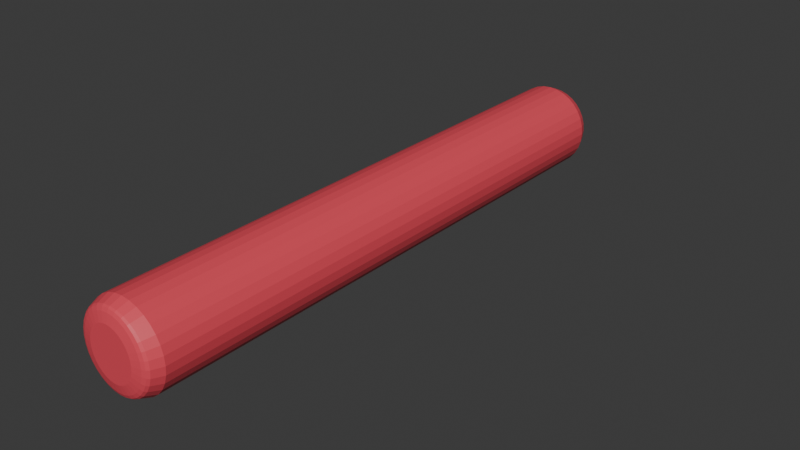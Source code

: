 # Source: HotDog_2.blend  (saved by Blender 4.4.30; exported with 4.5.12 LTS)
import bpy
from mathutils import Matrix  # noqa: F401  (used for matrix-valued properties, if any)

bpy.ops.wm.read_factory_settings(use_empty=True)
scene = bpy.context.scene
scene.name = 'Scene'

# ---- collections
col_collection = bpy.data.collections.new('Collection'); scene.collection.children.link(col_collection)

# ---- materials (node trees are filled in below, after node groups)
mat_material_001 = bpy.data.materials.new('Material.001')

# ---- material node trees
mat_material_001.use_nodes = True; mat_material_001.node_tree.nodes.clear()
_N = mat_material_001.node_tree.nodes; _L = mat_material_001.node_tree.links
n0 = _N.new('ShaderNodeBsdfPrincipled'); n0.name = 'Principled BSDF'; n0.location = (10, 300)
n0.inputs[0].default_value = (0.8006, 0.07042, 0.1028, 1.0)
n1 = _N.new('ShaderNodeOutputMaterial'); n1.name = 'Material Output'; n1.location = (300, 300)
_L.new(n0.outputs[0], n1.inputs[0])
n1.is_active_output = True

# ---- world
world_world = bpy.data.worlds.new('World'); scene.world = world_world
world_world.use_nodes = True; world_world.node_tree.nodes.clear()
_N = world_world.node_tree.nodes; _L = world_world.node_tree.links
n0 = _N.new('ShaderNodeOutputWorld'); n0.name = 'World Output'; n0.location = (300, 300)
n1 = _N.new('ShaderNodeBackground'); n1.name = 'Background'; n1.location = (10, 300)
n1.inputs[0].default_value = (0.05088, 0.05088, 0.05088, 1.0)
_L.new(n1.outputs[0], n0.inputs[0])
n0.is_active_output = True
world_world.color = (0.05088, 0.05088, 0.05088)
world_world.sun_shadow_jitter_overblur = 0.0

# ---- meshes
me_cylinder = bpy.data.meshes.new('Cylinder')
me_cylinder.from_pydata([(0.0, 1.0, -1.0), (0.0, 1.0, 1.0), (0.1951, 0.9808, -1.0), (0.1951, 0.9808, 1.0), (0.3827, 0.9239, -1.0), (0.3827, 0.9239, 1.0), (0.5556, 0.8315, -1.0), (0.5556, 0.8315, 1.0), (0.7071, 0.7071, -1.0), (0.7071, 0.7071, 1.0), (0.8315, 0.5556, -1.0), (0.8315, 0.5556, 1.0), (0.9239, 0.3827, -1.0), (0.9239, 0.3827, 1.0), (0.9808, 0.1951, -1.0), (0.9808, 0.1951, 1.0), (1.0, 0.0, -1.0), (1.0, 0.0, 1.0), (0.9808, -0.1951, -1.0), (0.9808, -0.1951, 1.0), (0.9239, -0.3827, -1.0), (0.9239, -0.3827, 1.0), (0.8315, -0.5556, -1.0), (0.8315, -0.5556, 1.0), (0.7071, -0.7071, -1.0), (0.7071, -0.7071, 1.0), (0.5556, -0.8315, -1.0), (0.5556, -0.8315, 1.0), (0.3827, -0.9239, -1.0), (0.3827, -0.9239, 1.0), (0.1951, -0.9808, -1.0), (0.1951, -0.9808, 1.0), (0.0, -1.0, -1.0), (0.0, -1.0, 1.0), (-0.1951, -0.9808, -1.0), (-0.1951, -0.9808, 1.0), (-0.3827, -0.9239, -1.0), (-0.3827, -0.9239, 1.0), (-0.5556, -0.8315, -1.0), (-0.5556, -0.8315, 1.0), (-0.7071, -0.7071, -1.0), (-0.7071, -0.7071, 1.0), (-0.8315, -0.5556, -1.0), (-0.8315, -0.5556, 1.0), (-0.9239, -0.3827, -1.0), (-0.9239, -0.3827, 1.0), (-0.9808, -0.1951, -1.0), (-0.9808, -0.1951, 1.0), (-1.0, 0.0, -1.0), (-1.0, 0.0, 1.0), (-0.9808, 0.1951, -1.0), (-0.9808, 0.1951, 1.0), (-0.9239, 0.3827, -1.0), (-0.9239, 0.3827, 1.0), (-0.8315, 0.5556, -1.0), (-0.8315, 0.5556, 1.0), (-0.7071, 0.7071, -1.0), (-0.7071, 0.7071, 1.0), (-0.5556, 0.8315, -1.0), (-0.5556, 0.8315, 1.0), (-0.3827, 0.9239, -1.0), (-0.3827, 0.9239, 1.0), (-0.1951, 0.9808, -1.0), (-0.1951, 0.9808, 1.0), (-3.751e-08, 1.0, -2.964), (0.1951, 0.9808, -2.964), (0.3827, 0.9239, -2.964), (0.5556, 0.8315, -2.964), (0.7071, 0.7071, -2.964), (0.8315, 0.5556, -2.964), (0.9239, 0.3827, -2.964), (0.9808, 0.1951, -2.964), (1.0, 0.0, -2.964), (0.9808, -0.1951, -2.964), (0.9239, -0.3827, -2.964), (0.8315, -0.5556, -2.964), (0.7071, -0.7071, -2.964), (0.5556, -0.8315, -2.964), (0.3827, -0.9239, -2.964), (0.1951, -0.9808, -2.964), (-3.751e-08, -1.0, -2.964), (-0.1951, -0.9808, -2.964), (-0.3827, -0.9239, -2.964), (-0.5556, -0.8315, -2.964), (-0.7071, -0.7071, -2.964), (-0.8315, -0.5556, -2.964), (-0.9239, -0.3827, -2.964), (-0.9808, -0.1951, -2.964), (-1.0, 0.0, -2.964), (-0.9808, 0.1951, -2.964), (-0.9239, 0.3827, -2.964), (-0.8315, 0.5556, -2.964), (-0.7071, 0.7071, -2.964), (-0.5556, 0.8315, -2.964), (-0.3827, 0.9239, -2.964), (-0.1951, 0.9808, -2.964), (1.24e-07, 1.0, -4.954), (0.1951, 0.9808, -4.954), (0.3827, 0.9239, -4.954), (0.5556, 0.8315, -4.954), (0.7071, 0.7071, -4.954), (0.8315, 0.5556, -4.954), (0.9239, 0.3827, -4.954), (0.9808, 0.1951, -4.954), (1.0, 0.0, -4.954), (0.9808, -0.1951, -4.954), (0.9239, -0.3827, -4.954), (0.8315, -0.5556, -4.954), (0.7071, -0.7071, -4.954), (0.5556, -0.8315, -4.954), (0.3827, -0.9239, -4.954), (0.1951, -0.9808, -4.954), (1.24e-07, -1.0, -4.954), (-0.1951, -0.9808, -4.954), (-0.3827, -0.9239, -4.954), (-0.5556, -0.8315, -4.954), (-0.7071, -0.7071, -4.954), (-0.8315, -0.5556, -4.954), (-0.9239, -0.3827, -4.954), (-0.9808, -0.1951, -4.954), (-1.0, 0.0, -4.954), (-0.9808, 0.1951, -4.954), (-0.9239, 0.3827, -4.954), (-0.8315, 0.5556, -4.954), (-0.7071, 0.7071, -4.954), (-0.5556, 0.8315, -4.954), (-0.3827, 0.9239, -4.954), (-0.1951, 0.9808, -4.954), (0.1951, 0.9808, 2.935), (3.695e-08, 1.0, 2.935), (0.3827, 0.9239, 2.935), (0.5556, 0.8315, 2.935), (0.7071, 0.7071, 2.935), (0.8315, 0.5556, 2.935), (0.9239, 0.3827, 2.935), (0.9808, 0.1951, 2.935), (1.0, 0.0, 2.935), (0.9808, -0.1951, 2.935), (0.9239, -0.3827, 2.935), (0.8315, -0.5556, 2.935), (0.7071, -0.7071, 2.935), (0.5556, -0.8315, 2.935), (0.3827, -0.9239, 2.935), (0.1951, -0.9808, 2.935), (3.695e-08, -1.0, 2.935), (-0.1951, -0.9808, 2.935), (-0.3827, -0.9239, 2.935), (-0.5556, -0.8315, 2.935), (-0.7071, -0.7071, 2.935), (-0.8315, -0.5556, 2.935), (-0.9239, -0.3827, 2.935), (-0.9808, -0.1951, 2.935), (-1.0, 0.0, 2.935), (-0.9808, 0.1951, 2.935), (-0.9239, 0.3827, 2.935), (-0.8315, 0.5556, 2.935), (-0.7071, 0.7071, 2.935), (-0.5556, 0.8315, 2.935), (-0.3827, 0.9239, 2.935), (-0.1951, 0.9808, 2.935), (0.1951, 0.9808, 4.919), (-5.776e-08, 1.0, 4.919), (0.3827, 0.9239, 4.919), (0.5556, 0.8315, 4.919), (0.7071, 0.7071, 4.919), (0.8315, 0.5556, 4.919), (0.9239, 0.3827, 4.919), (0.9808, 0.1951, 4.919), (1.0, 0.0, 4.919), (0.9808, -0.1951, 4.919), (0.9239, -0.3827, 4.919), (0.8315, -0.5556, 4.919), (0.7071, -0.7071, 4.919), (0.5556, -0.8315, 4.919), (0.3827, -0.9239, 4.919), (0.1951, -0.9808, 4.919), (-5.776e-08, -1.0, 4.919), (-0.1951, -0.9808, 4.919), (-0.3827, -0.9239, 4.919), (-0.5556, -0.8315, 4.919), (-0.7071, -0.7071, 4.919), (-0.8315, -0.5556, 4.919), (-0.9239, -0.3827, 4.919), (-0.9808, -0.1951, 4.919), (-1.0, 0.0, 4.919), (-0.9808, 0.1951, 4.919), (-0.9239, 0.3827, 4.919), (-0.8315, 0.5556, 4.919), (-0.7071, 0.7071, 4.919), (-0.5556, 0.8315, 4.919), (-0.3827, 0.9239, 4.919), (-0.1951, 0.9808, 4.919), (5.515e-07, 0.8982, -6.825), (4.967e-07, 1.0, -6.581), (0.1951, 0.9808, -6.581), (0.1752, 0.8809, -6.825), (0.3827, 0.9239, -6.581), (0.3437, 0.8298, -6.825), (0.5556, 0.8315, -6.581), (0.499, 0.7468, -6.825), (0.7071, 0.7071, -6.581), (0.6351, 0.6351, -6.825), (0.8315, 0.5556, -6.581), (0.7468, 0.499, -6.825), (0.9239, 0.3827, -6.581), (0.8298, 0.3437, -6.825), (0.9808, 0.1951, -6.581), (0.8809, 0.1752, -6.825), (1.0, 0.0, -6.581), (0.8982, 8.247e-10, -6.825), (0.9808, -0.1951, -6.581), (0.8809, -0.1752, -6.825), (0.9239, -0.3827, -6.581), (0.8298, -0.3437, -6.825), (0.8315, -0.5556, -6.581), (0.7468, -0.499, -6.825), (0.7071, -0.7071, -6.581), (0.6351, -0.6351, -6.825), (0.5556, -0.8315, -6.581), (0.499, -0.7468, -6.825), (0.3827, -0.9239, -6.581), (0.3437, -0.8298, -6.825), (0.1951, -0.9808, -6.581), (0.1752, -0.8809, -6.825), (4.967e-07, -1.0, -6.581), (5.532e-07, -0.8982, -6.825), (-0.1951, -0.9808, -6.581), (-0.1752, -0.8809, -6.825), (-0.3827, -0.9239, -6.581), (-0.3437, -0.8298, -6.825), (-0.5556, -0.8315, -6.581), (-0.499, -0.7468, -6.825), (-0.7071, -0.7071, -6.581), (-0.6351, -0.6351, -6.825), (-0.8315, -0.5556, -6.581), (-0.7468, -0.499, -6.825), (-0.9239, -0.3827, -6.581), (-0.8298, -0.3437, -6.825), (-0.9808, -0.1951, -6.581), (-0.8809, -0.1752, -6.825), (-1.0, 0.0, -6.581), (-0.8982, 0.0, -6.825), (-0.9808, 0.1951, -6.581), (-0.8809, 0.1752, -6.825), (-0.9239, 0.3827, -6.581), (-0.8298, 0.3437, -6.825), (-0.8315, 0.5556, -6.581), (-0.7468, 0.499, -6.825), (-0.7071, 0.7071, -6.581), (-0.6351, 0.6351, -6.825), (-0.5556, 0.8315, -6.581), (-0.499, 0.7468, -6.825), (-0.3827, 0.9239, -6.581), (-0.3437, 0.8298, -6.825), (-0.1951, 0.9808, -6.581), (-0.1752, 0.8809, -6.825), (0.1736, 0.8941, 6.845), (0.1951, 0.9808, 6.592), (-2.654e-07, 1.0, 6.592), (-2.957e-07, 0.9114, 6.845), (0.3408, 0.8428, 6.844), (0.3827, 0.9239, 6.592), (0.4954, 0.7593, 6.843), (0.5556, 0.8315, 6.592), (0.6315, 0.6465, 6.841), (0.7071, 0.7071, 6.592), (0.7437, 0.5085, 6.84), (0.8315, 0.5556, 6.592), (0.8274, 0.3506, 6.839), (0.9239, 0.3827, 6.592), (0.8791, 0.1789, 6.838), (0.9808, 0.1951, 6.592), (0.8966, 2.217e-15, 6.838), (1.0, 0.0, 6.592), (0.8791, -0.1789, 6.838), (0.9808, -0.1951, 6.592), (0.8274, -0.3506, 6.839), (0.9239, -0.3827, 6.592), (0.7437, -0.5085, 6.84), (0.8315, -0.5556, 6.592), (0.6315, -0.6465, 6.841), (0.7071, -0.7071, 6.592), (0.4954, -0.7593, 6.843), (0.5556, -0.8315, 6.592), (0.3408, -0.8428, 6.844), (0.3827, -0.9239, 6.592), (0.1736, -0.8941, 6.845), (0.1951, -0.9808, 6.592), (-2.975e-07, -0.9114, 6.845), (-2.654e-07, -1.0, 6.592), (-0.1736, -0.8941, 6.845), (-0.1951, -0.9808, 6.592), (-0.3408, -0.8428, 6.844), (-0.3827, -0.9239, 6.592), (-0.4954, -0.7593, 6.843), (-0.5556, -0.8315, 6.592), (-0.6315, -0.6465, 6.841), (-0.7071, -0.7071, 6.592), (-0.7437, -0.5085, 6.84), (-0.8315, -0.5556, 6.592), (-0.8274, -0.3506, 6.839), (-0.9239, -0.3827, 6.592), (-0.8791, -0.1789, 6.838), (-0.9808, -0.1951, 6.592), (-0.8966, 2.217e-15, 6.838), (-1.0, 0.0, 6.592), (-0.8791, 0.1789, 6.838), (-0.9808, 0.1951, 6.592), (-0.8274, 0.3506, 6.839), (-0.9239, 0.3827, 6.592), (-0.7437, 0.5085, 6.84), (-0.8315, 0.5556, 6.592), (-0.6315, 0.6465, 6.841), (-0.7071, 0.7071, 6.592), (-0.4954, 0.7593, 6.843), (-0.5556, 0.8315, 6.592), (-0.3408, 0.8428, 6.844), (-0.3827, 0.9239, 6.592), (-0.1736, 0.8941, 6.845), (-0.1951, 0.9808, 6.592), (5.631e-07, 0.8449, -6.879), (0.1648, 0.8286, -6.879), (0.3233, 0.7806, -6.879), (0.4694, 0.7025, -6.879), (0.5974, 0.5974, -6.879), (0.7025, 0.4694, -6.879), (0.7806, 0.3233, -6.879), (0.8286, 0.1648, -6.879), (0.8449, 1.257e-09, -6.879), (0.8286, -0.1648, -6.879), (0.7806, -0.3233, -6.879), (0.7025, -0.4694, -6.879), (0.5974, -0.5974, -6.879), (0.4694, -0.7025, -6.879), (0.3233, -0.7806, -6.879), (0.1648, -0.8286, -6.879), (5.656e-07, -0.8449, -6.879), (-0.1648, -0.8286, -6.879), (-0.3233, -0.7806, -6.879), (-0.4694, -0.7025, -6.879), (-0.5974, -0.5974, -6.879), (-0.7025, -0.4694, -6.879), (-0.7805, -0.3233, -6.879), (-0.8286, -0.1648, -6.879), (-0.8449, 0.0, -6.879), (-0.8286, 0.1648, -6.879), (-0.7805, 0.3233, -6.879), (-0.7025, 0.4694, -6.879), (-0.5974, 0.5974, -6.879), (-0.4694, 0.7025, -6.879), (-0.3233, 0.7806, -6.879), (-0.1648, 0.8286, -6.879), (0.1661, 0.8639, 6.883), (-3e-07, 0.881, 6.883), (0.3255, 0.8133, 6.884), (0.4721, 0.7312, 6.885), (0.6, 0.6212, 6.886), (0.7046, 0.4876, 6.887), (0.7821, 0.3356, 6.888), (0.8297, 0.171, 6.888), (0.8457, 3.308e-15, 6.889), (0.8297, -0.171, 6.888), (0.7821, -0.3356, 6.888), (0.7046, -0.4876, 6.887), (0.6, -0.6212, 6.886), (0.4721, -0.7312, 6.885), (0.3255, -0.8133, 6.884), (0.1661, -0.8639, 6.883), (-3.024e-07, -0.881, 6.883), (-0.1661, -0.8639, 6.883), (-0.3255, -0.8133, 6.884), (-0.4721, -0.7312, 6.885), (-0.6, -0.6212, 6.886), (-0.7046, -0.4876, 6.887), (-0.7821, -0.3356, 6.888), (-0.8297, -0.171, 6.888), (-0.8457, 3.308e-15, 6.889), (-0.8297, 0.171, 6.888), (-0.7821, 0.3356, 6.888), (-0.7046, 0.4876, 6.887), (-0.6, 0.6212, 6.886), (-0.4721, 0.7312, 6.885), (-0.3255, 0.8133, 6.884), (-0.1661, 0.8639, 6.883), (2.757e-07, 0.5538, -6.953), (5.701e-07, 0.7662, -6.911), (0.108, 0.5432, -6.953), (0.1495, 0.7515, -6.911), (0.2119, 0.5116, -6.953), (0.2932, 0.7079, -6.911), (0.3077, 0.4605, -6.953), (0.4257, 0.6371, -6.911), (0.3916, 0.3916, -6.953), (0.5418, 0.5418, -6.911), (0.4605, 0.3077, -6.953), (0.6371, 0.4257, -6.911), (0.5116, 0.2119, -6.953), (0.7079, 0.2932, -6.911), (0.5432, 0.108, -6.953), (0.7515, 0.1495, -6.911), (0.5538, 1.863e-09, -6.953), (0.7662, 1.115e-09, -6.911), (0.5432, -0.108, -6.953), (0.7515, -0.1495, -6.911), (0.5116, -0.2119, -6.953), (0.7079, -0.2932, -6.911), (0.4605, -0.3077, -6.953), (0.6371, -0.4257, -6.911), (0.3916, -0.3916, -6.953), (0.5418, -0.5418, -6.911), (0.3077, -0.4605, -6.953), (0.4257, -0.6371, -6.911), (0.2119, -0.5116, -6.953), (0.2932, -0.7079, -6.911), (0.108, -0.5432, -6.953), (0.1495, -0.7515, -6.911), (3.26e-07, -0.5538, -6.953), (5.732e-07, -0.7662, -6.911), (-0.108, -0.5432, -6.953), (-0.1495, -0.7515, -6.911), (-0.2119, -0.5116, -6.953), (-0.2932, -0.7079, -6.911), (-0.3077, -0.4605, -6.953), (-0.4257, -0.6371, -6.911), (-0.3916, -0.3916, -6.953), (-0.5418, -0.5418, -6.911), (-0.4605, -0.3077, -6.953), (-0.6371, -0.4257, -6.911), (-0.5116, -0.2119, -6.953), (-0.7079, -0.2932, -6.911), (-0.5432, -0.108, -6.953), (-0.7515, -0.1495, -6.911), (-0.5538, -9.313e-10, -6.953), (-0.7662, -4.054e-10, -6.911), (-0.5432, 0.108, -6.953), (-0.7515, 0.1495, -6.911), (-0.5116, 0.2119, -6.953), (-0.7079, 0.2932, -6.911), (-0.4605, 0.3077, -6.953), (-0.6371, 0.4257, -6.911), (-0.3916, 0.3916, -6.953), (-0.5418, 0.5418, -6.911), (-0.3077, 0.4605, -6.953), (-0.4257, 0.6371, -6.911), (-0.2119, 0.5116, -6.953), (-0.2932, 0.7079, -6.911), (-0.108, 0.5432, -6.953), (-0.1495, 0.7515, -6.911), (0.1057, 0.5882, 6.964), (0.1501, 0.7929, 6.917), (-3.166e-07, 0.5992, 6.964), (-3.039e-07, 0.8085, 6.917), (0.2079, 0.5553, 6.964), (0.2944, 0.7466, 6.918), (0.303, 0.5015, 6.964), (0.4271, 0.6717, 6.918), (0.3873, 0.4282, 6.964), (0.5432, 0.5709, 6.919), (0.4575, 0.3377, 6.964), (0.6383, 0.4484, 6.92), (0.5101, 0.2333, 6.964), (0.7089, 0.3087, 6.921), (0.5428, 0.1192, 6.964), (0.7523, 0.1574, 6.921), (0.5539, -9.313e-10, 6.964), (0.767, 1.873e-15, 6.921), (0.5428, -0.1192, 6.964), (0.7523, -0.1574, 6.921), (0.5101, -0.2333, 6.964), (0.7089, -0.3087, 6.921), (0.4575, -0.3377, 6.964), (0.6383, -0.4484, 6.92), (0.3873, -0.4282, 6.964), (0.5432, -0.5709, 6.919), (0.303, -0.5015, 6.964), (0.4271, -0.6717, 6.918), (0.2079, -0.5553, 6.964), (0.2944, -0.7466, 6.918), (0.1057, -0.5882, 6.964), (0.1501, -0.7929, 6.917), (-3.148e-07, -0.5992, 6.964), (-3.068e-07, -0.8085, 6.917), (-0.1057, -0.5882, 6.964), (-0.1501, -0.7929, 6.917), (-0.2079, -0.5553, 6.964), (-0.2944, -0.7466, 6.918), (-0.303, -0.5015, 6.964), (-0.4271, -0.6717, 6.918), (-0.3873, -0.4282, 6.964), (-0.5432, -0.5709, 6.919), (-0.4575, -0.3377, 6.964), (-0.6383, -0.4484, 6.92), (-0.5101, -0.2333, 6.964), (-0.7089, -0.3087, 6.921), (-0.5428, -0.1192, 6.964), (-0.7523, -0.1574, 6.921), (-0.5539, 9.313e-10, 6.964), (-0.767, 1.873e-15, 6.921), (-0.5428, 0.1192, 6.964), (-0.7523, 0.1574, 6.921), (-0.5101, 0.2333, 6.964), (-0.7089, 0.3087, 6.921), (-0.4575, 0.3377, 6.964), (-0.6383, 0.4484, 6.92), (-0.3873, 0.4282, 6.964), (-0.5432, 0.5709, 6.919), (-0.303, 0.5015, 6.964), (-0.4271, 0.6717, 6.918), (-0.2079, 0.5553, 6.964), (-0.2944, 0.7466, 6.918), (-0.1057, 0.5882, 6.964), (-0.1501, 0.7929, 6.917)], [], [(0, 1, 3, 2), (2, 3, 5, 4), (4, 5, 7, 6), (6, 7, 9, 8), (8, 9, 11, 10), (10, 11, 13, 12), (12, 13, 15, 14), (14, 15, 17, 16), (16, 17, 19, 18), (18, 19, 21, 20), (20, 21, 23, 22), (22, 23, 25, 24), (24, 25, 27, 26), (26, 27, 29, 28), (28, 29, 31, 30), (30, 31, 33, 32), (32, 33, 35, 34), (34, 35, 37, 36), (36, 37, 39, 38), (38, 39, 41, 40), (40, 41, 43, 42), (42, 43, 45, 44), (44, 45, 47, 46), (46, 47, 49, 48), (48, 49, 51, 50), (50, 51, 53, 52), (52, 53, 55, 54), (54, 55, 57, 56), (56, 57, 59, 58), (58, 59, 61, 60), (1, 63, 159, 129), (60, 61, 63, 62), (62, 63, 1, 0), (18, 20, 74, 73), (90, 91, 123, 122), (36, 38, 83, 82), (54, 56, 92, 91), (10, 12, 70, 69), (28, 30, 79, 78), (46, 48, 88, 87), (2, 4, 66, 65), (20, 22, 75, 74), (38, 40, 84, 83), (56, 58, 93, 92), (12, 14, 71, 70), (30, 32, 80, 79), (48, 50, 89, 88), (4, 6, 67, 66), (22, 24, 76, 75), (40, 42, 85, 84), (58, 60, 94, 93), (14, 16, 72, 71), (32, 34, 81, 80), (50, 52, 90, 89), (6, 8, 68, 67), (24, 26, 77, 76), (42, 44, 86, 85), (60, 62, 95, 94), (16, 18, 73, 72), (34, 36, 82, 81), (52, 54, 91, 90), (8, 10, 69, 68), (26, 28, 78, 77), (44, 46, 87, 86), (0, 2, 65, 64), (62, 0, 64, 95), (203, 205, 326, 325), (77, 78, 110, 109), (64, 65, 97, 96), (91, 92, 124, 123), (78, 79, 111, 110), (65, 66, 98, 97), (92, 93, 125, 124), (79, 80, 112, 111), (66, 67, 99, 98), (93, 94, 126, 125), (80, 81, 113, 112), (67, 68, 100, 99), (94, 95, 127, 126), (81, 82, 114, 113), (68, 69, 101, 100), (95, 64, 96, 127), (82, 83, 115, 114), (69, 70, 102, 101), (83, 84, 116, 115), (70, 71, 103, 102), (84, 85, 117, 116), (71, 72, 104, 103), (85, 86, 118, 117), (72, 73, 105, 104), (86, 87, 119, 118), (73, 74, 106, 105), (87, 88, 120, 119), (74, 75, 107, 106), (88, 89, 121, 120), (75, 76, 108, 107), (89, 90, 122, 121), (76, 77, 109, 108), (96, 97, 194, 193), (259, 318, 383, 353), (231, 233, 340, 339), (205, 207, 327, 326), (262, 260, 354, 355), (233, 235, 341, 340), (207, 209, 328, 327), (199, 201, 324, 323), (235, 237, 342, 341), (209, 211, 329, 328), (237, 239, 343, 342), (211, 213, 330, 329), (239, 241, 344, 343), (213, 215, 331, 330), (241, 243, 345, 344), (215, 217, 332, 331), (243, 245, 346, 345), (217, 219, 333, 332), (245, 247, 347, 346), (219, 221, 334, 333), (247, 249, 348, 347), (221, 223, 335, 334), (249, 251, 349, 348), (223, 225, 336, 335), (251, 253, 350, 349), (225, 227, 337, 336), (255, 192, 320, 351), (253, 255, 351, 350), (227, 229, 338, 337), (201, 203, 325, 324), (256, 259, 353, 352), (229, 231, 339, 338), (137, 136, 168, 169), (21, 19, 137, 138), (39, 37, 146, 147), (57, 55, 155, 156), (13, 11, 133, 134), (31, 29, 142, 143), (49, 47, 151, 152), (5, 3, 128, 130), (23, 21, 138, 139), (41, 39, 147, 148), (59, 57, 156, 157), (15, 13, 134, 135), (33, 31, 143, 144), (51, 49, 152, 153), (7, 5, 130, 131), (25, 23, 139, 140), (43, 41, 148, 149), (61, 59, 157, 158), (17, 15, 135, 136), (35, 33, 144, 145), (53, 51, 153, 154), (9, 7, 131, 132), (27, 25, 140, 141), (45, 43, 149, 150), (63, 61, 158, 159), (19, 17, 136, 137), (37, 35, 145, 146), (55, 53, 154, 155), (11, 9, 132, 133), (29, 27, 141, 142), (47, 45, 150, 151), (3, 1, 129, 128), (286, 284, 366, 367), (151, 150, 182, 183), (138, 137, 169, 170), (152, 151, 183, 184), (139, 138, 170, 171), (153, 152, 184, 185), (140, 139, 171, 172), (154, 153, 185, 186), (141, 140, 172, 173), (155, 154, 186, 187), (142, 141, 173, 174), (128, 129, 161, 160), (156, 155, 187, 188), (143, 142, 174, 175), (130, 128, 160, 162), (157, 156, 188, 189), (144, 143, 175, 176), (131, 130, 162, 163), (158, 157, 189, 190), (145, 144, 176, 177), (132, 131, 163, 164), (159, 158, 190, 191), (146, 145, 177, 178), (133, 132, 164, 165), (129, 159, 191, 161), (147, 146, 178, 179), (134, 133, 165, 166), (148, 147, 179, 180), (135, 134, 166, 167), (149, 148, 180, 181), (136, 135, 167, 168), (150, 149, 181, 182), (160, 161, 258, 257), (314, 312, 380, 381), (288, 286, 367, 368), (316, 314, 381, 382), (290, 288, 368, 369), (260, 256, 352, 354), (318, 316, 382, 383), (292, 290, 369, 370), (264, 262, 355, 356), (294, 292, 370, 371), (268, 266, 357, 358), (296, 294, 371, 372), (270, 268, 358, 359), (298, 296, 372, 373), (272, 270, 359, 360), (266, 264, 356, 357), (300, 298, 373, 374), (274, 272, 360, 361), (302, 300, 374, 375), (276, 274, 361, 362), (304, 302, 375, 376), (278, 276, 362, 363), (306, 304, 376, 377), (280, 278, 363, 364), (308, 306, 377, 378), (282, 280, 364, 365), (310, 308, 378, 379), (284, 282, 365, 366), (312, 310, 379, 380), (127, 96, 193, 254), (97, 98, 196, 194), (98, 99, 198, 196), (99, 100, 200, 198), (100, 101, 202, 200), (101, 102, 204, 202), (102, 103, 206, 204), (103, 104, 208, 206), (104, 105, 210, 208), (105, 106, 212, 210), (106, 107, 214, 212), (107, 108, 216, 214), (108, 109, 218, 216), (109, 110, 220, 218), (110, 111, 222, 220), (111, 112, 224, 222), (112, 113, 226, 224), (113, 114, 228, 226), (114, 115, 230, 228), (115, 116, 232, 230), (116, 117, 234, 232), (117, 118, 236, 234), (118, 119, 238, 236), (119, 120, 240, 238), (120, 121, 242, 240), (121, 122, 244, 242), (122, 123, 246, 244), (123, 124, 248, 246), (124, 125, 250, 248), (125, 126, 252, 250), (126, 127, 254, 252), (389, 387, 321, 322), (162, 160, 257, 261), (511, 451, 353, 383), (163, 162, 261, 263), (164, 163, 263, 265), (165, 164, 265, 267), (166, 165, 267, 269), (167, 166, 269, 271), (168, 167, 271, 273), (169, 168, 273, 275), (170, 169, 275, 277), (171, 170, 277, 279), (172, 171, 279, 281), (173, 172, 281, 283), (174, 173, 283, 285), (175, 174, 285, 287), (176, 175, 287, 289), (177, 176, 289, 291), (178, 177, 291, 293), (179, 178, 293, 295), (180, 179, 295, 297), (181, 180, 297, 299), (182, 181, 299, 301), (183, 182, 301, 303), (184, 183, 303, 305), (185, 184, 305, 307), (186, 185, 307, 309), (187, 186, 309, 311), (188, 187, 311, 313), (189, 188, 313, 315), (190, 189, 315, 317), (191, 190, 317, 319), (161, 191, 319, 258), (197, 199, 323, 322), (193, 194, 195, 192), (194, 196, 197, 195), (196, 198, 199, 197), (198, 200, 201, 199), (200, 202, 203, 201), (202, 204, 205, 203), (204, 206, 207, 205), (206, 208, 209, 207), (208, 210, 211, 209), (210, 212, 213, 211), (212, 214, 215, 213), (214, 216, 217, 215), (216, 218, 219, 217), (218, 220, 221, 219), (220, 222, 223, 221), (222, 224, 225, 223), (224, 226, 227, 225), (226, 228, 229, 227), (228, 230, 231, 229), (230, 232, 233, 231), (232, 234, 235, 233), (234, 236, 237, 235), (236, 238, 239, 237), (238, 240, 241, 239), (240, 242, 243, 241), (242, 244, 245, 243), (244, 246, 247, 245), (246, 248, 249, 247), (248, 250, 251, 249), (250, 252, 253, 251), (252, 254, 255, 253), (254, 193, 192, 255), (257, 258, 259, 256), (261, 257, 256, 260), (263, 261, 260, 262), (265, 263, 262, 264), (267, 265, 264, 266), (269, 267, 266, 268), (271, 269, 268, 270), (273, 271, 270, 272), (275, 273, 272, 274), (277, 275, 274, 276), (279, 277, 276, 278), (281, 279, 278, 280), (283, 281, 280, 282), (285, 283, 282, 284), (287, 285, 284, 286), (289, 287, 286, 288), (291, 289, 288, 290), (293, 291, 290, 292), (295, 293, 292, 294), (297, 295, 294, 296), (299, 297, 296, 298), (301, 299, 298, 300), (303, 301, 300, 302), (305, 303, 302, 304), (307, 305, 304, 306), (309, 307, 306, 308), (311, 309, 308, 310), (313, 311, 310, 312), (315, 313, 312, 314), (317, 315, 314, 316), (319, 317, 316, 318), (258, 319, 318, 259), (195, 197, 322, 321), (385, 447, 351, 320), (391, 389, 322, 323), (393, 391, 323, 324), (395, 393, 324, 325), (397, 395, 325, 326), (399, 397, 326, 327), (401, 399, 327, 328), (403, 401, 328, 329), (405, 403, 329, 330), (407, 405, 330, 331), (409, 407, 331, 332), (411, 409, 332, 333), (413, 411, 333, 334), (415, 413, 334, 335), (417, 415, 335, 336), (419, 417, 336, 337), (421, 419, 337, 338), (423, 421, 338, 339), (425, 423, 339, 340), (427, 425, 340, 341), (429, 427, 341, 342), (431, 429, 342, 343), (433, 431, 343, 344), (435, 433, 344, 345), (437, 435, 345, 346), (439, 437, 346, 347), (441, 439, 347, 348), (443, 441, 348, 349), (445, 443, 349, 350), (447, 445, 350, 351), (451, 449, 352, 353), (384, 386, 388, 390, 392, 394, 396, 398, 400, 402, 404, 406, 408, 410, 412, 414, 416, 418, 420, 422, 424, 426, 428, 430, 432, 434, 436, 438, 440, 442, 444, 446), (449, 453, 354, 352), (448, 450, 510, 508, 506, 504, 502, 500, 498, 496, 494, 492, 490, 488, 486, 484, 482, 480, 478, 476, 474, 472, 470, 468, 466, 464, 462, 460, 458, 456, 454, 452), (455, 457, 356, 355), (457, 459, 357, 356), (459, 461, 358, 357), (461, 463, 359, 358), (463, 465, 360, 359), (465, 467, 361, 360), (467, 469, 362, 361), (469, 471, 363, 362), (471, 473, 364, 363), (473, 475, 365, 364), (475, 477, 366, 365), (477, 479, 367, 366), (479, 481, 368, 367), (481, 483, 369, 368), (483, 485, 370, 369), (485, 487, 371, 370), (487, 489, 372, 371), (489, 491, 373, 372), (491, 493, 374, 373), (493, 495, 375, 374), (495, 497, 376, 375), (497, 499, 377, 376), (499, 501, 378, 377), (501, 503, 379, 378), (503, 505, 380, 379), (505, 507, 381, 380), (507, 509, 382, 381), (509, 511, 383, 382), (453, 455, 355, 354), (192, 195, 321, 320), (386, 384, 385, 387), (388, 386, 387, 389), (390, 388, 389, 391), (392, 390, 391, 393), (394, 392, 393, 395), (396, 394, 395, 397), (398, 396, 397, 399), (400, 398, 399, 401), (402, 400, 401, 403), (404, 402, 403, 405), (406, 404, 405, 407), (408, 406, 407, 409), (410, 408, 409, 411), (412, 410, 411, 413), (414, 412, 413, 415), (416, 414, 415, 417), (418, 416, 417, 419), (420, 418, 419, 421), (422, 420, 421, 423), (424, 422, 423, 425), (426, 424, 425, 427), (428, 426, 427, 429), (430, 428, 429, 431), (432, 430, 431, 433), (434, 432, 433, 435), (436, 434, 435, 437), (438, 436, 437, 439), (440, 438, 439, 441), (442, 440, 441, 443), (444, 442, 443, 445), (446, 444, 445, 447), (384, 446, 447, 385), (450, 448, 449, 451), (448, 452, 453, 449), (452, 454, 455, 453), (454, 456, 457, 455), (456, 458, 459, 457), (458, 460, 461, 459), (460, 462, 463, 461), (462, 464, 465, 463), (464, 466, 467, 465), (466, 468, 469, 467), (468, 470, 471, 469), (470, 472, 473, 471), (472, 474, 475, 473), (474, 476, 477, 475), (476, 478, 479, 477), (478, 480, 481, 479), (480, 482, 483, 481), (482, 484, 485, 483), (484, 486, 487, 485), (486, 488, 489, 487), (488, 490, 491, 489), (490, 492, 493, 491), (492, 494, 495, 493), (494, 496, 497, 495), (496, 498, 499, 497), (498, 500, 501, 499), (500, 502, 503, 501), (502, 504, 505, 503), (504, 506, 507, 505), (506, 508, 509, 507), (508, 510, 511, 509), (510, 450, 451, 511), (387, 385, 320, 321)])
_uv = me_cylinder.uv_layers.new(name='UVMap')
_uv.uv.foreach_set('vector', [1.0, 0.5, 1.0, 1.0, 0.9688, 1.0, 0.9688, 0.5, 0.9688, 0.5, 0.9688, 1.0, 0.9375, 1.0, 0.9375, 0.5, 0.9375, 0.5, 0.9375, 1.0, 0.9062, 1.0, 0.9062, 0.5, 0.9062, 0.5, 0.9062, 1.0, 0.875, 1.0, 0.875, 0.5, 0.875, 0.5, 0.875, 1.0, 0.8438, 1.0, 0.8438, 0.5, 0.8438, 0.5, 0.8438, 1.0, 0.8125, 1.0, 0.8125, 0.5, 0.8125, 0.5, 0.8125, 1.0, 0.7812, 1.0, 0.7812, 0.5, 0.7812, 0.5, 0.7812, 1.0, 0.75, 1.0, 0.75, 0.5, 0.75, 0.5, 0.75, 1.0, 0.7188, 1.0, 0.7188, 0.5, 0.7188, 0.5, 0.7188, 1.0, 0.6875, 1.0, 0.6875, 0.5, 0.6875, 0.5, 0.6875, 1.0, 0.6562, 1.0, 0.6562, 0.5, 0.6562, 0.5, 0.6562, 1.0, 0.625, 1.0, 0.625, 0.5, 0.625, 0.5, 0.625, 1.0, 0.5938, 1.0, 0.5938, 0.5, 0.5938, 0.5, 0.5938, 1.0, 0.5625, 1.0, 0.5625, 0.5, 0.5625, 0.5, 0.5625, 1.0, 0.5312, 1.0, 0.5312, 0.5, 0.5312, 0.5, 0.5312, 1.0, 0.5, 1.0, 0.5, 0.5, 0.5, 0.5, 0.5, 1.0, 0.4688, 1.0, 0.4688, 0.5, 0.4688, 0.5, 0.4688, 1.0, 0.4375, 1.0, 0.4375, 0.5, 0.4375, 0.5, 0.4375, 1.0, 0.4062, 1.0, 0.4062, 0.5, 0.4062, 0.5, 0.4062, 1.0, 0.375, 1.0, 0.375, 0.5, 0.375, 0.5, 0.375, 1.0, 0.3438, 1.0, 0.3438, 0.5, 0.3438, 0.5, 0.3438, 1.0, 0.3125, 1.0, 0.3125, 0.5, 0.3125, 0.5, 0.3125, 1.0, 0.2812, 1.0, 0.2812, 0.5, 0.2812, 0.5, 0.2812, 1.0, 0.25, 1.0, 0.25, 0.5, 0.25, 0.5, 0.25, 1.0, 0.2188, 1.0, 0.2188, 0.5, 0.2188, 0.5, 0.2188, 1.0, 0.1875, 1.0, 0.1875, 0.5, 0.1875, 0.5, 0.1875, 1.0, 0.1562, 1.0, 0.1562, 0.5, 0.1562, 0.5, 0.1562, 1.0, 0.125, 1.0, 0.125, 0.5, 0.125, 0.5, 0.125, 1.0, 0.09375, 1.0, 0.09375, 0.5, 0.09375, 0.5, 0.09375, 1.0, 0.0625, 1.0, 0.0625, 0.5, 0.0, 1.0, 0.03125, 1.0, 0.03125, 1.0, 0.0, 1.0, 0.0625, 0.5, 0.0625, 1.0, 0.03125, 1.0, 0.03125, 0.5, 0.03125, 0.5, 0.03125, 1.0, 0.0, 1.0, 0.0, 0.5, 0.7188, 0.5, 0.6875, 0.5, 0.6875, 0.5, 0.7188, 0.5, 0.1875, 0.5, 0.1562, 0.5, 0.1562, 0.5, 0.1875, 0.5, 0.4375, 0.5, 0.4062, 0.5, 0.4062, 0.5, 0.4375, 0.5, 0.1562, 0.5, 0.125, 0.5, 0.125, 0.5, 0.1562, 0.5, 0.8438, 0.5, 0.8125, 0.5, 0.8125, 0.5, 0.8438, 0.5, 0.5625, 0.5, 0.5312, 0.5, 0.5312, 0.5, 0.5625, 0.5, 0.2812, 0.5, 0.25, 0.5, 0.25, 0.5, 0.2812, 0.5, 0.9688, 0.5, 0.9375, 0.5, 0.9375, 0.5, 0.9688, 0.5, 0.6875, 0.5, 0.6562, 0.5, 0.6562, 0.5, 0.6875, 0.5, 0.4062, 0.5, 0.375, 0.5, 0.375, 0.5, 0.4062, 0.5, 0.125, 0.5, 0.09375, 0.5, 0.09375, 0.5, 0.125, 0.5, 0.8125, 0.5, 0.7812, 0.5, 0.7812, 0.5, 0.8125, 0.5, 0.5312, 0.5, 0.5, 0.5, 0.5, 0.5, 0.5312, 0.5, 0.25, 0.5, 0.2188, 0.5, 0.2188, 0.5, 0.25, 0.5, 0.9375, 0.5, 0.9062, 0.5, 0.9062, 0.5, 0.9375, 0.5, 0.6562, 0.5, 0.625, 0.5, 0.625, 0.5, 0.6562, 0.5, 0.375, 0.5, 0.3438, 0.5, 0.3438, 0.5, 0.375, 0.5, 0.09375, 0.5, 0.0625, 0.5, 0.0625, 0.5, 0.09375, 0.5, 0.7812, 0.5, 0.75, 0.5, 0.75, 0.5, 0.7812, 0.5, 0.5, 0.5, 0.4688, 0.5, 0.4688, 0.5, 0.5, 0.5, 0.2188, 0.5, 0.1875, 0.5, 0.1875, 0.5, 0.2188, 0.5, 0.9062, 0.5, 0.875, 0.5, 0.875, 0.5, 0.9062, 0.5, 0.625, 0.5, 0.5938, 0.5, 0.5938, 0.5, 0.625, 0.5, 0.3438, 0.5, 0.3125, 0.5, 0.3125, 0.5, 0.3438, 0.5, 0.0625, 0.5, 0.03125, 0.5, 0.03125, 0.5, 0.0625, 0.5, 0.75, 0.5, 0.7188, 0.5, 0.7188, 0.5, 0.75, 0.5, 0.4688, 0.5, 0.4375, 0.5, 0.4375, 0.5, 0.4688, 0.5, 0.1875, 0.5, 0.1562, 0.5, 0.1562, 0.5, 0.1875, 0.5, 0.875, 0.5, 0.8438, 0.5, 0.8438, 0.5, 0.875, 0.5, 0.5938, 0.5, 0.5625, 0.5, 0.5625, 0.5, 0.5938, 0.5, 0.3125, 0.5, 0.2812, 0.5, 0.2812, 0.5, 0.3125, 0.5, 1.0, 0.5, 0.9688, 0.5, 0.9688, 0.5, 1.0, 0.5, 0.03125, 0.5, 0.0, 0.5, 0.0, 0.5, 0.03125, 0.5, 0.8422, 0.5, 0.8141, 0.5, 0.8149, 0.5, 0.8413, 0.5, 0.5938, 0.5, 0.5625, 0.5, 0.5625, 0.5, 0.5938, 0.5, 1.0, 0.5, 0.9688, 0.5, 0.9688, 0.5, 1.0, 0.5, 0.1562, 0.5, 0.125, 0.5, 0.125, 0.5, 0.1562, 0.5, 0.5625, 0.5, 0.5312, 0.5, 0.5312, 0.5, 0.5625, 0.5, 0.9688, 0.5, 0.9375, 0.5, 0.9375, 0.5, 0.9688, 0.5, 0.125, 0.5, 0.09375, 0.5, 0.09375, 0.5, 0.125, 0.5, 0.5312, 0.5, 0.5, 0.5, 0.5, 0.5, 0.5312, 0.5, 0.9375, 0.5, 0.9062, 0.5, 0.9062, 0.5, 0.9375, 0.5, 0.09375, 0.5, 0.0625, 0.5, 0.0625, 0.5, 0.09375, 0.5, 0.5, 0.5, 0.4688, 0.5, 0.4688, 0.5, 0.5, 0.5, 0.9062, 0.5, 0.875, 0.5, 0.875, 0.5, 0.9062, 0.5, 0.0625, 0.5, 0.03125, 0.5, 0.03125, 0.5, 0.0625, 0.5, 0.4688, 0.5, 0.4375, 0.5, 0.4375, 0.5, 0.4688, 0.5, 0.875, 0.5, 0.8438, 0.5, 0.8438, 0.5, 0.875, 0.5, 0.03125, 0.5, 0.0, 0.5, 0.0, 0.5, 0.03125, 0.5, 0.4375, 0.5, 0.4062, 0.5, 0.4062, 0.5, 0.4375, 0.5, 0.8438, 0.5, 0.8125, 0.5, 0.8125, 0.5, 0.8438, 0.5, 0.4062, 0.5, 0.375, 0.5, 0.375, 0.5, 0.4062, 0.5, 0.8125, 0.5, 0.7812, 0.5, 0.7812, 0.5, 0.8125, 0.5, 0.375, 0.5, 0.3438, 0.5, 0.3438, 0.5, 0.375, 0.5, 0.7812, 0.5, 0.75, 0.5, 0.75, 0.5, 0.7812, 0.5, 0.3438, 0.5, 0.3125, 0.5, 0.3125, 0.5, 0.3438, 0.5, 0.75, 0.5, 0.7188, 0.5, 0.7188, 0.5, 0.75, 0.5, 0.3125, 0.5, 0.2812, 0.5, 0.2812, 0.5, 0.3125, 0.5, 0.7188, 0.5, 0.6875, 0.5, 0.6875, 0.5, 0.7188, 0.5, 0.2812, 0.5, 0.25, 0.5, 0.25, 0.5, 0.2812, 0.5, 0.6875, 0.5, 0.6562, 0.5, 0.6562, 0.5, 0.6875, 0.5, 0.25, 0.5, 0.2188, 0.5, 0.2188, 0.5, 0.25, 0.5, 0.6562, 0.5, 0.625, 0.5, 0.625, 0.5, 0.6562, 0.5, 0.2188, 0.5, 0.1875, 0.5, 0.1875, 0.5, 0.2188, 0.5, 0.625, 0.5, 0.5938, 0.5, 0.5938, 0.5, 0.625, 0.5, 1.0, 0.5, 0.9688, 0.5, 0.9688, 0.5, 1.0, 0.5, 0.25, 0.4635, 0.2083, 0.4594, 0.2101, 0.4504, 0.25, 0.4544, 0.4047, 0.5, 0.3766, 0.5, 0.3774, 0.5, 0.4038, 0.5, 0.8109, 0.5, 0.7828, 0.5, 0.7837, 0.5, 0.8101, 0.5, 0.3689, 0.4279, 0.3318, 0.4475, 0.3281, 0.4386, 0.3633, 0.4196, 0.3734, 0.5, 0.3453, 0.5, 0.3462, 0.5, 0.3726, 0.5, 0.7797, 0.5, 0.7516, 0.5, 0.7524, 0.5, 0.7788, 0.5, 0.9047, 0.5, 0.8766, 0.5, 0.8774, 0.5, 0.9038, 0.5, 0.3422, 0.5, 0.3141, 0.5, 0.3149, 0.5, 0.3413, 0.5, 0.7484, 0.5, 0.7203, 0.5, 0.7212, 0.5, 0.7476, 0.5, 0.3109, 0.5, 0.2828, 0.5, 0.2837, 0.5, 0.3101, 0.5, 0.7172, 0.5, 0.6891, 0.5, 0.6899, 0.5, 0.7163, 0.5, 0.2797, 0.5, 0.2516, 0.5, 0.2524, 0.5, 0.2788, 0.5, 0.6859, 0.5, 0.6578, 0.5, 0.6587, 0.5, 0.6851, 0.5, 0.2484, 0.5, 0.2203, 0.5, 0.2212, 0.5, 0.2476, 0.5, 0.6547, 0.5, 0.6266, 0.5, 0.6274, 0.5, 0.6538, 0.5, 0.2172, 0.5, 0.1891, 0.5, 0.1899, 0.5, 0.2163, 0.5, 0.6234, 0.5, 0.5953, 0.5, 0.5962, 0.5, 0.6226, 0.5, 0.1859, 0.5, 0.1578, 0.5, 0.1587, 0.5, 0.1851, 0.5, 0.5922, 0.5, 0.5641, 0.5, 0.5649, 0.5, 0.5913, 0.5, 0.1547, 0.5, 0.1266, 0.5, 0.1274, 0.5, 0.1538, 0.5, 0.5609, 0.5, 0.5328, 0.5, 0.5337, 0.5, 0.5601, 0.5, 0.1234, 0.5, 0.09534, 0.5, 0.09617, 0.5, 0.1226, 0.5, 0.5297, 0.5, 0.5016, 0.5, 0.5024, 0.5, 0.5288, 0.5, 0.09216, 0.5, 0.06409, 0.5, 0.06492, 0.5, 0.09133, 0.5, 0.4984, 0.5, 0.4703, 0.5, 0.4712, 0.5, 0.4976, 0.5, 0.02966, 0.5, 0.001591, 0.5, 0.002424, 0.5, 0.02883, 0.5, 0.06091, 0.5, 0.03284, 0.5, 0.03367, 0.5, 0.06008, 0.5, 0.4672, 0.5, 0.4391, 0.5, 0.4399, 0.5, 0.4663, 0.5, 0.8734, 0.5, 0.8453, 0.5, 0.8462, 0.5, 0.8726, 0.5, 0.2917, 0.4594, 0.25, 0.4635, 0.25, 0.4544, 0.2899, 0.4504, 0.4359, 0.5, 0.4078, 0.5, 0.4087, 0.5, 0.4351, 0.5, 0.7188, 1.0, 0.75, 1.0, 0.75, 1.0, 0.7188, 1.0, 0.6875, 1.0, 0.7188, 1.0, 0.7188, 1.0, 0.6875, 1.0, 0.4062, 1.0, 0.4375, 1.0, 0.4375, 1.0, 0.4062, 1.0, 0.125, 1.0, 0.1562, 1.0, 0.1562, 1.0, 0.125, 1.0, 0.8125, 1.0, 0.8438, 1.0, 0.8438, 1.0, 0.8125, 1.0, 0.5312, 1.0, 0.5625, 1.0, 0.5625, 1.0, 0.5312, 1.0, 0.25, 1.0, 0.2812, 1.0, 0.2812, 1.0, 0.25, 1.0, 0.9375, 1.0, 0.9688, 1.0, 0.9688, 1.0, 0.9375, 1.0, 0.6562, 1.0, 0.6875, 1.0, 0.6875, 1.0, 0.6562, 1.0, 0.375, 1.0, 0.4062, 1.0, 0.4062, 1.0, 0.375, 1.0, 0.09375, 1.0, 0.125, 1.0, 0.125, 1.0, 0.09375, 1.0, 0.7812, 1.0, 0.8125, 1.0, 0.8125, 1.0, 0.7812, 1.0, 0.5, 1.0, 0.5312, 1.0, 0.5312, 1.0, 0.5, 1.0, 0.2188, 1.0, 0.25, 1.0, 0.25, 1.0, 0.2188, 1.0, 0.9062, 1.0, 0.9375, 1.0, 0.9375, 1.0, 0.9062, 1.0, 0.625, 1.0, 0.6562, 1.0, 0.6562, 1.0, 0.625, 1.0, 0.3438, 1.0, 0.375, 1.0, 0.375, 1.0, 0.3438, 1.0, 0.0625, 1.0, 0.09375, 1.0, 0.09375, 1.0, 0.0625, 1.0, 0.75, 1.0, 0.7812, 1.0, 0.7812, 1.0, 0.75, 1.0, 0.4688, 1.0, 0.5, 1.0, 0.5, 1.0, 0.4688, 1.0, 0.1875, 1.0, 0.2188, 1.0, 0.2188, 1.0, 0.1875, 1.0, 0.875, 1.0, 0.9062, 1.0, 0.9062, 1.0, 0.875, 1.0, 0.5938, 1.0, 0.625, 1.0, 0.625, 1.0, 0.5938, 1.0, 0.3125, 1.0, 0.3438, 1.0, 0.3438, 1.0, 0.3125, 1.0, 0.03125, 1.0, 0.0625, 1.0, 0.0625, 1.0, 0.03125, 1.0, 0.7188, 1.0, 0.75, 1.0, 0.75, 1.0, 0.7188, 1.0, 0.4375, 1.0, 0.4688, 1.0, 0.4688, 1.0, 0.4375, 1.0, 0.1562, 1.0, 0.1875, 1.0, 0.1875, 1.0, 0.1562, 1.0, 0.8438, 1.0, 0.875, 1.0, 0.875, 1.0, 0.8438, 1.0, 0.5625, 1.0, 0.5938, 1.0, 0.5938, 1.0, 0.5625, 1.0, 0.2812, 1.0, 0.3125, 1.0, 0.3125, 1.0, 0.2812, 1.0, 0.9688, 1.0, 1.0, 1.0, 1.0, 1.0, 0.9688, 1.0, 0.2917, 0.04056, 0.3318, 0.05254, 0.3281, 0.06137, 0.2899, 0.0496, 0.2812, 1.0, 0.3125, 1.0, 0.3125, 1.0, 0.2812, 1.0, 0.6875, 1.0, 0.7188, 1.0, 0.7188, 1.0, 0.6875, 1.0, 0.25, 1.0, 0.2812, 1.0, 0.2812, 1.0, 0.25, 1.0, 0.6562, 1.0, 0.6875, 1.0, 0.6875, 1.0, 0.6562, 1.0, 0.2188, 1.0, 0.25, 1.0, 0.25, 1.0, 0.2188, 1.0, 0.625, 1.0, 0.6562, 1.0, 0.6562, 1.0, 0.625, 1.0, 0.1875, 1.0, 0.2188, 1.0, 0.2188, 1.0, 0.1875, 1.0, 0.5938, 1.0, 0.625, 1.0, 0.625, 1.0, 0.5938, 1.0, 0.1562, 1.0, 0.1875, 1.0, 0.1875, 1.0, 0.1562, 1.0, 0.5625, 1.0, 0.5938, 1.0, 0.5938, 1.0, 0.5625, 1.0, 0.9688, 1.0, 1.0, 1.0, 1.0, 1.0, 0.9688, 1.0, 0.125, 1.0, 0.1562, 1.0, 0.1562, 1.0, 0.125, 1.0, 0.5312, 1.0, 0.5625, 1.0, 0.5625, 1.0, 0.5312, 1.0, 0.9375, 1.0, 0.9688, 1.0, 0.9688, 1.0, 0.9375, 1.0, 0.09375, 1.0, 0.125, 1.0, 0.125, 1.0, 0.09375, 1.0, 0.5, 1.0, 0.5312, 1.0, 0.5312, 1.0, 0.5, 1.0, 0.9062, 1.0, 0.9375, 1.0, 0.9375, 1.0, 0.9062, 1.0, 0.0625, 1.0, 0.09375, 1.0, 0.09375, 1.0, 0.0625, 1.0, 0.4688, 1.0, 0.5, 1.0, 0.5, 1.0, 0.4688, 1.0, 0.875, 1.0, 0.9062, 1.0, 0.9062, 1.0, 0.875, 1.0, 0.03125, 1.0, 0.0625, 1.0, 0.0625, 1.0, 0.03125, 1.0, 0.4375, 1.0, 0.4688, 1.0, 0.4688, 1.0, 0.4375, 1.0, 0.8438, 1.0, 0.875, 1.0, 0.875, 1.0, 0.8438, 1.0, 0.0, 1.0, 0.03125, 1.0, 0.03125, 1.0, 0.0, 1.0, 0.4062, 1.0, 0.4375, 1.0, 0.4375, 1.0, 0.4062, 1.0, 0.8125, 1.0, 0.8438, 1.0, 0.8438, 1.0, 0.8125, 1.0, 0.375, 1.0, 0.4062, 1.0, 0.4062, 1.0, 0.375, 1.0, 0.7812, 1.0, 0.8125, 1.0, 0.8125, 1.0, 0.7812, 1.0, 0.3438, 1.0, 0.375, 1.0, 0.375, 1.0, 0.3438, 1.0, 0.75, 1.0, 0.7812, 1.0, 0.7812, 1.0, 0.75, 1.0, 0.3125, 1.0, 0.3438, 1.0, 0.3438, 1.0, 0.3125, 1.0, 0.9688, 1.0, 1.0, 1.0, 1.0, 1.0, 0.9688, 1.0, 0.1311, 0.4279, 0.09844, 0.4016, 0.106, 0.394, 0.1367, 0.4196, 0.25, 0.03653, 0.2917, 0.04056, 0.2899, 0.0496, 0.25, 0.04562, 0.1682, 0.4475, 0.1311, 0.4279, 0.1367, 0.4196, 0.1719, 0.4386, 0.2083, 0.04056, 0.25, 0.03653, 0.25, 0.04562, 0.2101, 0.0496, 0.3318, 0.4475, 0.2917, 0.4594, 0.2899, 0.4504, 0.3281, 0.4386, 0.2083, 0.4594, 0.1682, 0.4475, 0.1719, 0.4386, 0.2101, 0.4504, 0.1682, 0.05254, 0.2083, 0.04056, 0.2101, 0.0496, 0.1719, 0.06137, 0.4016, 0.4016, 0.3689, 0.4279, 0.3633, 0.4196, 0.394, 0.394, 0.1311, 0.07206, 0.1682, 0.05254, 0.1719, 0.06137, 0.1367, 0.08044, 0.4486, 0.3323, 0.4285, 0.3693, 0.4191, 0.363, 0.4377, 0.3277, 0.09844, 0.09844, 0.1311, 0.07206, 0.1367, 0.08044, 0.106, 0.106, 0.461, 0.292, 0.4486, 0.3323, 0.4377, 0.3277, 0.4491, 0.2896, 0.07152, 0.1307, 0.09844, 0.09844, 0.106, 0.106, 0.08089, 0.137, 0.4652, 0.25, 0.461, 0.292, 0.4491, 0.2896, 0.453, 0.25, 0.4285, 0.3693, 0.4016, 0.4016, 0.394, 0.394, 0.4191, 0.363, 0.05143, 0.1677, 0.07152, 0.1307, 0.08089, 0.137, 0.0623, 0.1723, 0.461, 0.208, 0.4652, 0.25, 0.453, 0.25, 0.4491, 0.2104, 0.03902, 0.208, 0.05143, 0.1677, 0.0623, 0.1723, 0.05088, 0.2104, 0.4486, 0.1677, 0.461, 0.208, 0.4491, 0.2104, 0.4377, 0.1723, 0.03482, 0.25, 0.03902, 0.208, 0.05088, 0.2104, 0.04703, 0.25, 0.4285, 0.1307, 0.4486, 0.1677, 0.4377, 0.1723, 0.4191, 0.137, 0.03902, 0.292, 0.03482, 0.25, 0.04703, 0.25, 0.05088, 0.2896, 0.4016, 0.09844, 0.4285, 0.1307, 0.4191, 0.137, 0.394, 0.106, 0.05143, 0.3323, 0.03902, 0.292, 0.05088, 0.2896, 0.0623, 0.3277, 0.3689, 0.07206, 0.4016, 0.09844, 0.394, 0.106, 0.3633, 0.08044, 0.07152, 0.3693, 0.05143, 0.3323, 0.0623, 0.3277, 0.08089, 0.363, 0.3318, 0.05254, 0.3689, 0.07206, 0.3633, 0.08044, 0.3281, 0.06137, 0.09844, 0.4016, 0.07152, 0.3693, 0.08089, 0.363, 0.106, 0.394, 0.03125, 0.5, 0.0, 0.5, 0.0, 0.5, 0.03125, 0.5, 0.9688, 0.5, 0.9375, 0.5, 0.9375, 0.5, 0.9688, 0.5, 0.9375, 0.5, 0.9062, 0.5, 0.9062, 0.5, 0.9375, 0.5, 0.9062, 0.5, 0.875, 0.5, 0.875, 0.5, 0.9062, 0.5, 0.875, 0.5, 0.8438, 0.5, 0.8438, 0.5, 0.875, 0.5, 0.8438, 0.5, 0.8125, 0.5, 0.8125, 0.5, 0.8438, 0.5, 0.8125, 0.5, 0.7812, 0.5, 0.7812, 0.5, 0.8125, 0.5, 0.7812, 0.5, 0.75, 0.5, 0.75, 0.5, 0.7812, 0.5, 0.75, 0.5, 0.7188, 0.5, 0.7188, 0.5, 0.75, 0.5, 0.7188, 0.5, 0.6875, 0.5, 0.6875, 0.5, 0.7187, 0.5, 0.6875, 0.5, 0.6562, 0.5, 0.6562, 0.5, 0.6875, 0.5, 0.6562, 0.5, 0.625, 0.5, 0.625, 0.5, 0.6562, 0.5, 0.625, 0.5, 0.5938, 0.5, 0.5938, 0.5, 0.625, 0.5, 0.5938, 0.5, 0.5625, 0.5, 0.5625, 0.5, 0.5938, 0.5, 0.5625, 0.5, 0.5312, 0.5, 0.5312, 0.5, 0.5625, 0.5, 0.5312, 0.5, 0.5, 0.5, 0.5, 0.5, 0.5312, 0.5, 0.5, 0.5, 0.4688, 0.5, 0.4688, 0.5, 0.5, 0.5, 0.4688, 0.5, 0.4375, 0.5, 0.4375, 0.5, 0.4688, 0.5, 0.4375, 0.5, 0.4062, 0.5, 0.4062, 0.5, 0.4375, 0.5, 0.4062, 0.5, 0.375, 0.5, 0.375, 0.5, 0.4062, 0.5, 0.375, 0.5, 0.3438, 0.5, 0.3438, 0.5, 0.375, 0.5, 0.3438, 0.5, 0.3125, 0.5, 0.3125, 0.5, 0.3438, 0.5, 0.3125, 0.5, 0.2812, 0.5, 0.2812, 0.5, 0.3125, 0.5, 0.2812, 0.5, 0.25, 0.5, 0.25, 0.5, 0.2812, 0.5, 0.25, 0.5, 0.2188, 0.5, 0.2188, 0.5, 0.25, 0.5, 0.2188, 0.5, 0.1875, 0.5, 0.1875, 0.5, 0.2188, 0.5, 0.1875, 0.5, 0.1562, 0.5, 0.1562, 0.5, 0.1875, 0.5, 0.1562, 0.5, 0.125, 0.5, 0.125, 0.5, 0.1562, 0.5, 0.125, 0.5, 0.09375, 0.5, 0.09375, 0.5, 0.125, 0.5, 0.09375, 0.5, 0.0625, 0.5, 0.0625, 0.5, 0.09375, 0.5, 0.0625, 0.5, 0.03125, 0.5, 0.03125, 0.5, 0.0625, 0.5, 0.8165, 0.4105, 0.7839, 0.4204, 0.7861, 0.4313, 0.8207, 0.4207, 0.9375, 1.0, 0.9688, 1.0, 0.9688, 1.0, 0.9375, 1.0, 0.214, 0.4323, 0.25, 0.4359, 0.25, 0.4544, 0.2101, 0.4504, 0.9062, 1.0, 0.9375, 1.0, 0.9375, 1.0, 0.9062, 1.0, 0.875, 1.0, 0.9062, 1.0, 0.9062, 1.0, 0.875, 1.0, 0.8438, 1.0, 0.875, 1.0, 0.875, 1.0, 0.8438, 1.0, 0.8125, 1.0, 0.8438, 1.0, 0.8438, 1.0, 0.8125, 1.0, 0.7812, 1.0, 0.8125, 1.0, 0.8125, 1.0, 0.7812, 1.0, 0.75, 1.0, 0.7812, 1.0, 0.7812, 1.0, 0.75, 1.0, 0.7188, 1.0, 0.75, 1.0, 0.75, 1.0, 0.7188, 1.0, 0.6875, 1.0, 0.7188, 1.0, 0.7188, 1.0, 0.6875, 1.0, 0.6562, 1.0, 0.6875, 1.0, 0.6875, 1.0, 0.6562, 1.0, 0.625, 1.0, 0.6562, 1.0, 0.6562, 1.0, 0.625, 1.0, 0.5938, 1.0, 0.625, 1.0, 0.625, 1.0, 0.5938, 1.0, 0.5625, 1.0, 0.5938, 1.0, 0.5938, 1.0, 0.5625, 1.0, 0.5312, 1.0, 0.5625, 1.0, 0.5625, 1.0, 0.5312, 1.0, 0.5, 1.0, 0.5312, 1.0, 0.5312, 1.0, 0.5, 1.0, 0.4688, 1.0, 0.5, 1.0, 0.5, 1.0, 0.4688, 1.0, 0.4375, 1.0, 0.4688, 1.0, 0.4688, 1.0, 0.4375, 1.0, 0.4062, 1.0, 0.4375, 1.0, 0.4375, 1.0, 0.4062, 1.0, 0.375, 1.0, 0.4062, 1.0, 0.4062, 1.0, 0.375, 1.0, 0.3438, 1.0, 0.375, 1.0, 0.375, 1.0, 0.3438, 1.0, 0.3125, 1.0, 0.3438, 1.0, 0.3438, 1.0, 0.3125, 1.0, 0.2812, 1.0, 0.3125, 1.0, 0.3125, 1.0, 0.2812, 1.0, 0.25, 1.0, 0.2812, 1.0, 0.2812, 1.0, 0.25, 1.0, 0.2188, 1.0, 0.25, 1.0, 0.25, 1.0, 0.2188, 1.0, 0.1875, 1.0, 0.2188, 1.0, 0.2188, 1.0, 0.1875, 1.0, 0.1562, 1.0, 0.1875, 1.0, 0.1875, 1.0, 0.1562, 1.0, 0.125, 1.0, 0.1562, 1.0, 0.1562, 1.0, 0.125, 1.0, 0.09375, 1.0, 0.125, 1.0, 0.125, 1.0, 0.09375, 1.0, 0.0625, 1.0, 0.09375, 1.0, 0.09375, 1.0, 0.0625, 1.0, 0.03125, 1.0, 0.0625, 1.0, 0.0625, 1.0, 0.03125, 1.0, 0.0, 1.0, 0.03125, 1.0, 0.03125, 1.0, 0.0, 1.0, 0.9359, 0.5, 0.9078, 0.5, 0.9087, 0.5, 0.9351, 0.5, 1.0, 0.5, 0.9688, 0.5, 0.9703, 0.5, 0.9984, 0.5, 0.9688, 0.5, 0.9375, 0.5, 0.9391, 0.5, 0.9672, 0.5, 0.9375, 0.5, 0.9062, 0.5, 0.9078, 0.5, 0.9359, 0.5, 0.9062, 0.5, 0.875, 0.5, 0.8766, 0.5, 0.9047, 0.5, 0.875, 0.5, 0.8438, 0.5, 0.8453, 0.5, 0.8734, 0.5, 0.8438, 0.5, 0.8125, 0.5, 0.8141, 0.5, 0.8422, 0.5, 0.8125, 0.5, 0.7812, 0.5, 0.7828, 0.5, 0.8109, 0.5, 0.7812, 0.5, 0.75, 0.5, 0.7516, 0.5, 0.7797, 0.5, 0.75, 0.5, 0.7188, 0.5, 0.7203, 0.5, 0.7484, 0.5, 0.7187, 0.5, 0.6875, 0.5, 0.6891, 0.5, 0.7172, 0.5, 0.6875, 0.5, 0.6562, 0.5, 0.6578, 0.5, 0.6859, 0.5, 0.6562, 0.5, 0.625, 0.5, 0.6266, 0.5, 0.6547, 0.5, 0.625, 0.5, 0.5938, 0.5, 0.5953, 0.5, 0.6234, 0.5, 0.5938, 0.5, 0.5625, 0.5, 0.5641, 0.5, 0.5922, 0.5, 0.5625, 0.5, 0.5312, 0.5, 0.5328, 0.5, 0.5609, 0.5, 0.5312, 0.5, 0.5, 0.5, 0.5016, 0.5, 0.5297, 0.5, 0.5, 0.5, 0.4688, 0.5, 0.4703, 0.5, 0.4984, 0.5, 0.4688, 0.5, 0.4375, 0.5, 0.4391, 0.5, 0.4672, 0.5, 0.4375, 0.5, 0.4062, 0.5, 0.4078, 0.5, 0.4359, 0.5, 0.4062, 0.5, 0.375, 0.5, 0.3766, 0.5, 0.4047, 0.5, 0.375, 0.5, 0.3438, 0.5, 0.3453, 0.5, 0.3734, 0.5, 0.3438, 0.5, 0.3125, 0.5, 0.3141, 0.5, 0.3422, 0.5, 0.3125, 0.5, 0.2812, 0.5, 0.2828, 0.5, 0.3109, 0.5, 0.2812, 0.5, 0.25, 0.5, 0.2516, 0.5, 0.2797, 0.5, 0.25, 0.5, 0.2188, 0.5, 0.2203, 0.5, 0.2484, 0.5, 0.2188, 0.5, 0.1875, 0.5, 0.1891, 0.5, 0.2172, 0.5, 0.1875, 0.5, 0.1562, 0.5, 0.1578, 0.5, 0.1859, 0.5, 0.1562, 0.5, 0.125, 0.5, 0.1266, 0.5, 0.1547, 0.5, 0.125, 0.5, 0.09375, 0.5, 0.09534, 0.5, 0.1234, 0.5, 0.09375, 0.5, 0.0625, 0.5, 0.06409, 0.5, 0.09216, 0.5, 0.0625, 0.5, 0.03125, 0.5, 0.03284, 0.5, 0.06091, 0.5, 0.03125, 0.5, 0.0, 0.5, 0.001591, 0.5, 0.02966, 0.5, 0.2968, 0.4854, 0.25, 0.49, 0.25, 0.4635, 0.2917, 0.4594, 0.3418, 0.4717, 0.2968, 0.4854, 0.2917, 0.4594, 0.3318, 0.4475, 0.3833, 0.4496, 0.3418, 0.4717, 0.3318, 0.4475, 0.3689, 0.4279, 0.4197, 0.4197, 0.3833, 0.4496, 0.3689, 0.4279, 0.4016, 0.4016, 0.4496, 0.3833, 0.4197, 0.4197, 0.4016, 0.4016, 0.4285, 0.3693, 0.4717, 0.3418, 0.4496, 0.3833, 0.4285, 0.3693, 0.4486, 0.3323, 0.4854, 0.2968, 0.4717, 0.3418, 0.4486, 0.3323, 0.461, 0.292, 0.49, 0.25, 0.4854, 0.2968, 0.461, 0.292, 0.4652, 0.25, 0.4854, 0.2032, 0.49, 0.25, 0.4652, 0.25, 0.461, 0.208, 0.4717, 0.1582, 0.4854, 0.2032, 0.461, 0.208, 0.4486, 0.1677, 0.4496, 0.1167, 0.4717, 0.1582, 0.4486, 0.1677, 0.4285, 0.1307, 0.4197, 0.08029, 0.4496, 0.1167, 0.4285, 0.1307, 0.4016, 0.09844, 0.3833, 0.05045, 0.4197, 0.08029, 0.4016, 0.09844, 0.3689, 0.07206, 0.3418, 0.02827, 0.3833, 0.05045, 0.3689, 0.07206, 0.3318, 0.05254, 0.2968, 0.01461, 0.3418, 0.02827, 0.3318, 0.05254, 0.2917, 0.04056, 0.25, 0.01, 0.2968, 0.01461, 0.2917, 0.04056, 0.25, 0.03653, 0.2032, 0.01461, 0.25, 0.01, 0.25, 0.03653, 0.2083, 0.04056, 0.1582, 0.02827, 0.2032, 0.01461, 0.2083, 0.04056, 0.1682, 0.05254, 0.1167, 0.05045, 0.1582, 0.02827, 0.1682, 0.05254, 0.1311, 0.07206, 0.08029, 0.08029, 0.1167, 0.05045, 0.1311, 0.07206, 0.09844, 0.09844, 0.05045, 0.1167, 0.08029, 0.08029, 0.09844, 0.09844, 0.07152, 0.1307, 0.02827, 0.1582, 0.05045, 0.1167, 0.07152, 0.1307, 0.05143, 0.1677, 0.01461, 0.2032, 0.02827, 0.1582, 0.05143, 0.1677, 0.03902, 0.208, 0.01, 0.25, 0.01461, 0.2032, 0.03902, 0.208, 0.03482, 0.25, 0.01461, 0.2968, 0.01, 0.25, 0.03482, 0.25, 0.03902, 0.292, 0.02827, 0.3418, 0.01461, 0.2968, 0.03902, 0.292, 0.05143, 0.3323, 0.05045, 0.3833, 0.02827, 0.3418, 0.05143, 0.3323, 0.07152, 0.3693, 0.08029, 0.4197, 0.05045, 0.3833, 0.07152, 0.3693, 0.09844, 0.4016, 0.1167, 0.4496, 0.08029, 0.4197, 0.09844, 0.4016, 0.1311, 0.4279, 0.1582, 0.4717, 0.1167, 0.4496, 0.1311, 0.4279, 0.1682, 0.4475, 0.2032, 0.4854, 0.1582, 0.4717, 0.1682, 0.4475, 0.2083, 0.4594, 0.25, 0.49, 0.2032, 0.4854, 0.2083, 0.4594, 0.25, 0.4635, 0.9672, 0.5, 0.9391, 0.5, 0.9399, 0.5, 0.9663, 0.5, 0.75, 0.4238, 0.7161, 0.4204, 0.7139, 0.4313, 0.75, 0.4348, 0.8465, 0.3945, 0.8165, 0.4105, 0.8207, 0.4207, 0.8527, 0.4037, 0.8729, 0.3729, 0.8465, 0.3945, 0.8527, 0.4037, 0.8807, 0.3807, 0.8945, 0.3465, 0.8729, 0.3729, 0.8807, 0.3807, 0.9037, 0.3527, 0.9105, 0.3165, 0.8945, 0.3465, 0.9037, 0.3527, 0.9207, 0.3207, 0.9204, 0.2839, 0.9105, 0.3165, 0.9207, 0.3207, 0.9313, 0.2861, 0.9238, 0.25, 0.9204, 0.2839, 0.9313, 0.2861, 0.9348, 0.25, 0.9204, 0.2161, 0.9238, 0.25, 0.9348, 0.25, 0.9313, 0.2139, 0.9105, 0.1835, 0.9204, 0.2161, 0.9313, 0.2139, 0.9207, 0.1793, 0.8945, 0.1535, 0.9105, 0.1835, 0.9207, 0.1793, 0.9037, 0.1473, 0.8729, 0.1271, 0.8945, 0.1535, 0.9037, 0.1473, 0.8807, 0.1193, 0.8465, 0.1055, 0.8729, 0.1271, 0.8807, 0.1193, 0.8527, 0.09634, 0.8165, 0.08947, 0.8465, 0.1055, 0.8527, 0.09634, 0.8207, 0.07926, 0.7839, 0.07959, 0.8165, 0.08947, 0.8207, 0.07926, 0.7861, 0.06874, 0.75, 0.07625, 0.7839, 0.07959, 0.7861, 0.06874, 0.75, 0.06519, 0.7161, 0.07959, 0.75, 0.07625, 0.75, 0.06519, 0.7139, 0.06874, 0.6835, 0.08947, 0.7161, 0.07959, 0.7139, 0.06874, 0.6793, 0.07926, 0.6535, 0.1055, 0.6835, 0.08947, 0.6793, 0.07926, 0.6473, 0.09634, 0.6271, 0.1271, 0.6535, 0.1055, 0.6473, 0.09634, 0.6193, 0.1193, 0.6055, 0.1535, 0.6271, 0.1271, 0.6193, 0.1193, 0.5963, 0.1473, 0.5895, 0.1835, 0.6055, 0.1535, 0.5963, 0.1473, 0.5793, 0.1793, 0.5796, 0.2161, 0.5895, 0.1835, 0.5793, 0.1793, 0.5687, 0.2139, 0.5762, 0.25, 0.5796, 0.2161, 0.5687, 0.2139, 0.5652, 0.25, 0.5796, 0.2839, 0.5762, 0.25, 0.5652, 0.25, 0.5687, 0.2861, 0.5895, 0.3165, 0.5796, 0.2839, 0.5687, 0.2861, 0.5793, 0.3207, 0.6055, 0.3465, 0.5895, 0.3165, 0.5793, 0.3207, 0.5963, 0.3527, 0.6271, 0.3729, 0.6055, 0.3465, 0.5963, 0.3527, 0.6193, 0.3807, 0.6535, 0.3945, 0.6271, 0.3729, 0.6193, 0.3807, 0.6473, 0.4037, 0.6835, 0.4105, 0.6535, 0.3945, 0.6473, 0.4037, 0.6793, 0.4207, 0.7161, 0.4204, 0.6835, 0.4105, 0.6793, 0.4207, 0.7139, 0.4313, 0.25, 0.4359, 0.286, 0.4323, 0.2899, 0.4504, 0.25, 0.4544, 0.75, 0.3829, 0.7759, 0.3804, 0.8009, 0.3728, 0.8238, 0.3605, 0.844, 0.344, 0.8605, 0.3238, 0.8728, 0.3009, 0.8804, 0.2759, 0.8829, 0.25, 0.8804, 0.2241, 0.8728, 0.1991, 0.8605, 0.1762, 0.844, 0.156, 0.8238, 0.1395, 0.8009, 0.1272, 0.7759, 0.1196, 0.75, 0.1171, 0.7241, 0.1196, 0.6991, 0.1272, 0.6762, 0.1395, 0.656, 0.156, 0.6395, 0.1762, 0.6272, 0.1991, 0.6196, 0.2241, 0.6171, 0.25, 0.6196, 0.2759, 0.6272, 0.3009, 0.6395, 0.3238, 0.656, 0.344, 0.6762, 0.3605, 0.6991, 0.3728, 0.7241, 0.3804, 0.286, 0.4323, 0.3206, 0.4217, 0.3281, 0.4386, 0.2899, 0.4504, 0.2754, 0.3833, 0.25, 0.3858, 0.2246, 0.3833, 0.2001, 0.3758, 0.1773, 0.3636, 0.157, 0.347, 0.1402, 0.3265, 0.1276, 0.3029, 0.1197, 0.277, 0.1171, 0.25, 0.1197, 0.223, 0.1276, 0.1971, 0.1402, 0.1735, 0.157, 0.153, 0.1773, 0.1364, 0.2001, 0.1242, 0.2246, 0.1167, 0.25, 0.1142, 0.2754, 0.1167, 0.2999, 0.1242, 0.3227, 0.1364, 0.343, 0.153, 0.3598, 0.1735, 0.3724, 0.1971, 0.3803, 0.223, 0.3829, 0.25, 0.3803, 0.277, 0.3724, 0.3029, 0.3598, 0.3265, 0.343, 0.347, 0.3227, 0.3636, 0.2999, 0.3758, 0.3525, 0.4044, 0.3804, 0.3812, 0.394, 0.394, 0.3633, 0.4196, 0.3804, 0.3812, 0.4032, 0.353, 0.4191, 0.363, 0.394, 0.394, 0.4032, 0.353, 0.4201, 0.3209, 0.4377, 0.3277, 0.4191, 0.363, 0.4201, 0.3209, 0.4306, 0.2861, 0.4491, 0.2896, 0.4377, 0.3277, 0.4306, 0.2861, 0.4341, 0.25, 0.453, 0.25, 0.4491, 0.2896, 0.4341, 0.25, 0.4306, 0.2139, 0.4491, 0.2104, 0.453, 0.25, 0.4306, 0.2139, 0.4201, 0.1791, 0.4377, 0.1723, 0.4491, 0.2104, 0.4201, 0.1791, 0.4032, 0.147, 0.4191, 0.137, 0.4377, 0.1723, 0.4032, 0.147, 0.3804, 0.1188, 0.394, 0.106, 0.4191, 0.137, 0.3804, 0.1188, 0.3525, 0.09559, 0.3633, 0.08044, 0.394, 0.106, 0.3525, 0.09559, 0.3206, 0.07831, 0.3281, 0.06137, 0.3633, 0.08044, 0.3206, 0.07831, 0.286, 0.06765, 0.2899, 0.0496, 0.3281, 0.06137, 0.286, 0.06765, 0.25, 0.06405, 0.25, 0.04562, 0.2899, 0.0496, 0.25, 0.06405, 0.214, 0.06765, 0.2101, 0.0496, 0.25, 0.04562, 0.214, 0.06765, 0.1794, 0.07831, 0.1719, 0.06137, 0.2101, 0.0496, 0.1794, 0.07831, 0.1475, 0.09559, 0.1367, 0.08044, 0.1719, 0.06137, 0.1475, 0.09559, 0.1196, 0.1188, 0.106, 0.106, 0.1367, 0.08044, 0.1196, 0.1188, 0.0968, 0.147, 0.08089, 0.137, 0.106, 0.106, 0.0968, 0.147, 0.07986, 0.1791, 0.0623, 0.1723, 0.08089, 0.137, 0.07986, 0.1791, 0.06944, 0.2139, 0.05088, 0.2104, 0.0623, 0.1723, 0.06944, 0.2139, 0.06592, 0.25, 0.04703, 0.25, 0.05088, 0.2104, 0.06592, 0.25, 0.06944, 0.2861, 0.05088, 0.2896, 0.04703, 0.25, 0.06944, 0.2861, 0.07986, 0.3209, 0.0623, 0.3277, 0.05088, 0.2896, 0.07986, 0.3209, 0.0968, 0.353, 0.08089, 0.363, 0.0623, 0.3277, 0.0968, 0.353, 0.1196, 0.3812, 0.106, 0.394, 0.08089, 0.363, 0.1196, 0.3812, 0.1475, 0.4044, 0.1367, 0.4196, 0.106, 0.394, 0.1475, 0.4044, 0.1794, 0.4217, 0.1719, 0.4386, 0.1367, 0.4196, 0.1794, 0.4217, 0.214, 0.4323, 0.2101, 0.4504, 0.1719, 0.4386, 0.3206, 0.4217, 0.3525, 0.4044, 0.3633, 0.4196, 0.3281, 0.4386, 0.9984, 0.5, 0.9703, 0.5, 0.9712, 0.5, 0.9976, 0.5, 0.7759, 0.3804, 0.75, 0.3829, 0.75, 0.4238, 0.7839, 0.4204, 0.8009, 0.3728, 0.7759, 0.3804, 0.7839, 0.4204, 0.8165, 0.4105, 0.8238, 0.3605, 0.8009, 0.3728, 0.8165, 0.4105, 0.8465, 0.3945, 0.844, 0.344, 0.8238, 0.3605, 0.8465, 0.3945, 0.8729, 0.3729, 0.8605, 0.3238, 0.844, 0.344, 0.8729, 0.3729, 0.8945, 0.3465, 0.8728, 0.3009, 0.8605, 0.3238, 0.8945, 0.3465, 0.9105, 0.3165, 0.8804, 0.2759, 0.8728, 0.3009, 0.9105, 0.3165, 0.9204, 0.2839, 0.8829, 0.25, 0.8804, 0.2759, 0.9204, 0.2839, 0.9238, 0.25, 0.8804, 0.2241, 0.8829, 0.25, 0.9238, 0.25, 0.9204, 0.2161, 0.8728, 0.1991, 0.8804, 0.2241, 0.9204, 0.2161, 0.9105, 0.1835, 0.8605, 0.1762, 0.8728, 0.1991, 0.9105, 0.1835, 0.8945, 0.1535, 0.844, 0.156, 0.8605, 0.1762, 0.8945, 0.1535, 0.8729, 0.1271, 0.8238, 0.1395, 0.844, 0.156, 0.8729, 0.1271, 0.8465, 0.1055, 0.8009, 0.1272, 0.8238, 0.1395, 0.8465, 0.1055, 0.8165, 0.08947, 0.7759, 0.1196, 0.8009, 0.1272, 0.8165, 0.08947, 0.7839, 0.07959, 0.75, 0.1171, 0.7759, 0.1196, 0.7839, 0.07959, 0.75, 0.07625, 0.7241, 0.1196, 0.75, 0.1171, 0.75, 0.07625, 0.7161, 0.07959, 0.6991, 0.1272, 0.7241, 0.1196, 0.7161, 0.07959, 0.6835, 0.08947, 0.6762, 0.1395, 0.6991, 0.1272, 0.6835, 0.08947, 0.6535, 0.1055, 0.656, 0.156, 0.6762, 0.1395, 0.6535, 0.1055, 0.6271, 0.1271, 0.6395, 0.1762, 0.656, 0.156, 0.6271, 0.1271, 0.6055, 0.1535, 0.6272, 0.1991, 0.6395, 0.1762, 0.6055, 0.1535, 0.5895, 0.1835, 0.6196, 0.2241, 0.6272, 0.1991, 0.5895, 0.1835, 0.5796, 0.2161, 0.6171, 0.25, 0.6196, 0.2241, 0.5796, 0.2161, 0.5762, 0.25, 0.6196, 0.2759, 0.6171, 0.25, 0.5762, 0.25, 0.5796, 0.2839, 0.6272, 0.3009, 0.6196, 0.2759, 0.5796, 0.2839, 0.5895, 0.3165, 0.6395, 0.3238, 0.6272, 0.3009, 0.5895, 0.3165, 0.6055, 0.3465, 0.656, 0.344, 0.6395, 0.3238, 0.6055, 0.3465, 0.6271, 0.3729, 0.6762, 0.3605, 0.656, 0.344, 0.6271, 0.3729, 0.6535, 0.3945, 0.6991, 0.3728, 0.6762, 0.3605, 0.6535, 0.3945, 0.6835, 0.4105, 0.7241, 0.3804, 0.6991, 0.3728, 0.6835, 0.4105, 0.7161, 0.4204, 0.75, 0.3829, 0.7241, 0.3804, 0.7161, 0.4204, 0.75, 0.4238, 0.25, 0.3858, 0.2754, 0.3833, 0.286, 0.4323, 0.25, 0.4359, 0.2754, 0.3833, 0.2999, 0.3758, 0.3206, 0.4217, 0.286, 0.4323, 0.2999, 0.3758, 0.3227, 0.3636, 0.3525, 0.4044, 0.3206, 0.4217, 0.3227, 0.3636, 0.343, 0.347, 0.3804, 0.3812, 0.3525, 0.4044, 0.343, 0.347, 0.3598, 0.3265, 0.4032, 0.353, 0.3804, 0.3812, 0.3598, 0.3265, 0.3724, 0.3029, 0.4201, 0.3209, 0.4032, 0.353, 0.3724, 0.3029, 0.3803, 0.277, 0.4306, 0.2861, 0.4201, 0.3209, 0.3803, 0.277, 0.3829, 0.25, 0.4341, 0.25, 0.4306, 0.2861, 0.3829, 0.25, 0.3803, 0.223, 0.4306, 0.2139, 0.4341, 0.25, 0.3803, 0.223, 0.3724, 0.1971, 0.4201, 0.1791, 0.4306, 0.2139, 0.3724, 0.1971, 0.3598, 0.1735, 0.4032, 0.147, 0.4201, 0.1791, 0.3598, 0.1735, 0.343, 0.153, 0.3804, 0.1188, 0.4032, 0.147, 0.343, 0.153, 0.3227, 0.1364, 0.3525, 0.09559, 0.3804, 0.1188, 0.3227, 0.1364, 0.2999, 0.1242, 0.3206, 0.07831, 0.3525, 0.09559, 0.2999, 0.1242, 0.2754, 0.1167, 0.286, 0.06765, 0.3206, 0.07831, 0.2754, 0.1167, 0.25, 0.1142, 0.25, 0.06405, 0.286, 0.06765, 0.25, 0.1142, 0.2246, 0.1167, 0.214, 0.06765, 0.25, 0.06405, 0.2246, 0.1167, 0.2001, 0.1242, 0.1794, 0.07831, 0.214, 0.06765, 0.2001, 0.1242, 0.1773, 0.1364, 0.1475, 0.09559, 0.1794, 0.07831, 0.1773, 0.1364, 0.157, 0.153, 0.1196, 0.1188, 0.1475, 0.09559, 0.157, 0.153, 0.1402, 0.1735, 0.0968, 0.147, 0.1196, 0.1188, 0.1402, 0.1735, 0.1276, 0.1971, 0.07986, 0.1791, 0.0968, 0.147, 0.1276, 0.1971, 0.1197, 0.223, 0.06944, 0.2139, 0.07986, 0.1791, 0.1197, 0.223, 0.1171, 0.25, 0.06592, 0.25, 0.06944, 0.2139, 0.1171, 0.25, 0.1197, 0.277, 0.06944, 0.2861, 0.06592, 0.25, 0.1197, 0.277, 0.1276, 0.3029, 0.07986, 0.3209, 0.06944, 0.2861, 0.1276, 0.3029, 0.1402, 0.3265, 0.0968, 0.353, 0.07986, 0.3209, 0.1402, 0.3265, 0.157, 0.347, 0.1196, 0.3812, 0.0968, 0.353, 0.157, 0.347, 0.1773, 0.3636, 0.1475, 0.4044, 0.1196, 0.3812, 0.1773, 0.3636, 0.2001, 0.3758, 0.1794, 0.4217, 0.1475, 0.4044, 0.2001, 0.3758, 0.2246, 0.3833, 0.214, 0.4323, 0.1794, 0.4217, 0.2246, 0.3833, 0.25, 0.3858, 0.25, 0.4359, 0.214, 0.4323, 0.7839, 0.4204, 0.75, 0.4238, 0.75, 0.4348, 0.7861, 0.4313])
me_cylinder.materials.append(mat_material_001)
me_cylinder.update()
arm_armature = bpy.data.armatures.new('Armature')  # bones are not reproduced

# ---- objects
ob_cylinder = bpy.data.objects.new('Cylinder', me_cylinder)
ob_armature = bpy.data.objects.new('Armature', arm_armature)

# ---- transforms, parenting, visibility, modifiers, constraints
ob_cylinder.parent = ob_armature
ob_cylinder.matrix_parent_inverse = Matrix(((0.6908, -0.0, -0.0, -0.0), (-0.0, 0.01228, -0.6907, 1.437), (-0.0, 0.6907, 0.01228, 4.472), (-0.0, 0.0, -0.0, 1.0)))
ob_cylinder.location = (0.0, 0.002538, 1.972)
ob_cylinder.rotation_euler = (1.571, 0.0, 0.0)
_vg = ob_cylinder.vertex_groups.new(name='Bone')
for _i, _w in zip([160, 161, 162, 163, 164, 165, 166, 167, 168, 169, 170, 171, 172, 173, 174, 175, 176, 177, 178, 179, 180, 181, 182, 183, 184, 185, 186, 187, 188, 189, 190, 191, 256, 257, 258, 259, 260, 261, 262, 263, 264, 265, 266, 267, 268, 269, 270, 271, 272, 273, 274, 275, 276, 277, 278, 279, 280, 281, 282, 283, 284, 285, 286, 287, 288, 289, 290, 291, 292, 293, 294, 295, 296, 297, 298, 299, 300, 301, 302, 303, 304, 305, 306, 307, 308, 309, 310, 311, 312, 313, 314, 315, 316, 317, 318, 319, 352, 353, 354, 355, 356, 357, 358, 359, 360, 361, 362, 363, 364, 365, 366, 367, 368, 369, 370, 371, 372, 373, 374, 375, 376, 377, 378, 379, 380, 381, 382, 383, 448, 449, 450, 451, 452, 453, 454, 455, 456, 457, 458, 459, 460, 461, 462, 463, 464, 465, 466, 467, 468, 469, 470, 471, 472, 473, 474, 475, 476, 477, 478, 479, 480, 481, 482, 483, 484, 485, 486, 487, 488, 489, 490, 491, 492, 493, 494, 495, 496, 497, 498, 499, 500, 501, 502, 503, 504, 505, 506, 507, 508, 509, 510, 511], [0.06261, 0.06258, 0.06271, 0.06285, 0.06305, 0.0633, 0.06357, 0.06387, 0.06418, 0.06449, 0.06479, 0.06506, 0.0653, 0.0655, 0.06565, 0.06574, 0.06577, 0.06574, 0.06565, 0.0655, 0.0653, 0.06506, 0.06479, 0.06449, 0.06418, 0.06387, 0.06357, 0.06329, 0.06305, 0.06285, 0.0627, 0.06261, 0.9348, 0.9002, 0.9001, 0.9346, 0.9349, 0.9002, 0.9349, 0.9003, 0.9347, 0.9004, 0.9347, 0.9005, 0.9348, 0.9006, 0.935, 0.9008, 0.9353, 0.901, 0.9357, 0.9012, 0.936, 0.9015, 0.9361, 0.9017, 0.9361, 0.9018, 0.936, 0.902, 0.9361, 0.9021, 0.9362, 0.9022, 0.9363, 0.9023, 0.9365, 0.9023, 0.9366, 0.9022, 0.9363, 0.9021, 0.936, 0.9019, 0.9357, 0.9017, 0.9355, 0.9014, 0.9354, 0.9012, 0.9353, 0.901, 0.9354, 0.9008, 0.9354, 0.9006, 0.9351, 0.9005, 0.9348, 0.9003, 0.9346, 0.9002, 0.9345, 0.9001, 0.9345, 0.9001, 0.9394, 0.939, 0.9398, 0.94, 0.9402, 0.9405, 0.941, 0.9414, 0.9419, 0.9423, 0.9424, 0.942, 0.9415, 0.941, 0.9407, 0.9406, 0.9407, 0.941, 0.9414, 0.9414, 0.9414, 0.9415, 0.9416, 0.9418, 0.9419, 0.9419, 0.9418, 0.9411, 0.9403, 0.9396, 0.9392, 0.939, 0.9612, 0.9461, 0.9598, 0.9456, 0.9637, 0.9468, 0.9617, 0.9468, 0.9607, 0.9469, 0.9604, 0.9471, 0.961, 0.9476, 0.9611, 0.9481, 0.9619, 0.9486, 0.9634, 0.9492, 0.9659, 0.9495, 0.9633, 0.9489, 0.9617, 0.9481, 0.9608, 0.9475, 0.9608, 0.9472, 0.9605, 0.947, 0.9611, 0.9472, 0.9625, 0.9477, 0.9649, 0.9483, 0.9628, 0.9481, 0.9616, 0.948, 0.9611, 0.948, 0.9615, 0.9482, 0.9613, 0.9484, 0.9619, 0.9486, 0.9632, 0.9488, 0.9654, 0.9489, 0.9626, 0.948, 0.9608, 0.947, 0.9598, 0.9462, 0.9597, 0.9457, 0.9593, 0.9455]): _vg.add([_i], _w, 'REPLACE')
_vg = ob_cylinder.vertex_groups.new(name='Bone.001')
for _i, _w in zip([128, 129, 130, 131, 132, 133, 134, 135, 136, 137, 138, 139, 140, 141, 142, 143, 144, 145, 146, 147, 148, 149, 150, 151, 152, 153, 154, 155, 156, 157, 158, 159, 160, 161, 162, 163, 164, 165, 166, 167, 168, 169, 170, 171, 172, 173, 174, 175, 176, 177, 178, 179, 180, 181, 182, 183, 184, 185, 186, 187, 188, 189, 190, 191, 256, 257, 258, 259, 260, 261, 262, 263, 264, 265, 266, 267, 268, 269, 270, 271, 272, 273, 274, 275, 276, 277, 278, 279, 280, 281, 282, 283, 284, 285, 286, 287, 288, 289, 290, 291, 292, 293, 294, 295, 296, 297, 298, 299, 300, 301, 302, 303, 304, 305, 306, 307, 308, 309, 310, 311, 312, 313, 314, 315, 316, 317, 318, 319, 352, 353, 354, 355, 356, 357, 358, 359, 360, 361, 362, 363, 364, 365, 366, 367, 368, 369, 370, 371, 372, 373, 374, 375, 376, 377, 378, 379, 380, 381, 382, 383, 448, 449, 450, 451, 452, 453, 454, 455, 456, 457, 458, 459, 460, 461, 462, 463, 464, 465, 466, 467, 468, 469, 470, 471, 472, 473, 474, 475, 476, 477, 478, 479, 480, 481, 482, 483, 484, 485, 486, 487, 488, 489, 490, 491, 492, 493, 494, 495, 496, 497, 498, 499, 500, 501, 502, 503, 504, 505, 506, 507, 508, 509, 510, 511], [0.05055, 0.05055, 0.05052, 0.05048, 0.05043, 0.05037, 0.05029, 0.05021, 0.05013, 0.05005, 0.04994, 0.04979, 0.04966, 0.04956, 0.04948, 0.04943, 0.04942, 0.04943, 0.04948, 0.04956, 0.04966, 0.04979, 0.04994, 0.05005, 0.05013, 0.05021, 0.05029, 0.05037, 0.05043, 0.05048, 0.05052, 0.05055, 0.8817, 0.8817, 0.8815, 0.8812, 0.8809, 0.8804, 0.8799, 0.8793, 0.8788, 0.8782, 0.8776, 0.8771, 0.8767, 0.8763, 0.876, 0.8759, 0.8758, 0.8759, 0.876, 0.8763, 0.8767, 0.8771, 0.8776, 0.8782, 0.8787, 0.8793, 0.8799, 0.8804, 0.8809, 0.8812, 0.8815, 0.8817, 0.06131, 0.09387, 0.09392, 0.0615, 0.06116, 0.0938, 0.06124, 0.09374, 0.06133, 0.09366, 0.06134, 0.09354, 0.06123, 0.09339, 0.06102, 0.09319, 0.06071, 0.09296, 0.06034, 0.09272, 0.06003, 0.09247, 0.05995, 0.09226, 0.05999, 0.09208, 0.06, 0.09192, 0.05994, 0.09179, 0.05985, 0.09169, 0.0597, 0.09162, 0.05954, 0.09161, 0.05949, 0.09168, 0.05972, 0.09183, 0.06004, 0.09203, 0.06032, 0.09226, 0.06052, 0.09251, 0.06066, 0.09274, 0.06071, 0.09296, 0.0607, 0.09316, 0.06073, 0.09335, 0.06097, 0.09354, 0.06128, 0.0937, 0.06151, 0.09383, 0.06161, 0.09391, 0.06161, 0.09394, 0.05699, 0.05732, 0.05657, 0.0564, 0.0562, 0.05588, 0.05545, 0.05502, 0.05458, 0.0542, 0.05403, 0.05439, 0.0549, 0.05533, 0.05559, 0.0557, 0.05559, 0.05529, 0.05497, 0.05496, 0.05497, 0.05491, 0.05478, 0.05468, 0.05458, 0.05454, 0.05469, 0.05535, 0.05612, 0.05677, 0.05719, 0.05739, 0.02285, 0.05064, 0.02549, 0.05113, 0.01814, 0.05001, 0.02196, 0.05001, 0.02386, 0.04987, 0.02436, 0.04932, 0.02327, 0.04842, 0.02314, 0.04757, 0.02151, 0.04654, 0.01863, 0.04546, 0.01401, 0.04476, 0.01894, 0.04597, 0.02197, 0.04741, 0.02354, 0.04853, 0.0235, 0.04913, 0.02408, 0.04942, 0.023, 0.04907, 0.0204, 0.04815, 0.01579, 0.04707, 0.01985, 0.04734, 0.02207, 0.04758, 0.02294, 0.04753, 0.02229, 0.04718, 0.02264, 0.04693, 0.02152, 0.04654, 0.01915, 0.04609, 0.01501, 0.046, 0.02036, 0.04776, 0.02375, 0.04968, 0.02563, 0.0506, 0.02581, 0.05104, 0.02652, 0.05127]): _vg.add([_i], _w, 'REPLACE')
_vg = ob_cylinder.vertex_groups.new(name='Bone.002')
for _i, _w in zip([1, 3, 5, 7, 9, 11, 13, 15, 17, 19, 21, 23, 25, 27, 29, 31, 33, 35, 37, 39, 41, 43, 45, 47, 49, 51, 53, 55, 57, 59, 61, 63, 128, 129, 130, 131, 132, 133, 134, 135, 136, 137, 138, 139, 140, 141, 142, 143, 144, 145, 146, 147, 148, 149, 150, 151, 152, 153, 154, 155, 156, 157, 158, 159, 160, 161, 162, 163, 164, 165, 166, 167, 168, 169, 170, 171, 172, 173, 174, 175, 176, 177, 178, 179, 180, 181, 182, 183, 184, 185, 186, 187, 188, 189, 190, 191], [0.05225, 0.05224, 0.05223, 0.0522, 0.05216, 0.05212, 0.05207, 0.05201, 0.05195, 0.0519, 0.05184, 0.05179, 0.05175, 0.05171, 0.05169, 0.05167, 0.05166, 0.05167, 0.05169, 0.05172, 0.05175, 0.0518, 0.05185, 0.05191, 0.05196, 0.05202, 0.05208, 0.05213, 0.05217, 0.0522, 0.05223, 0.05225, 0.8903, 0.8903, 0.8903, 0.8904, 0.8905, 0.8906, 0.8907, 0.8908, 0.8909, 0.8911, 0.8912, 0.8913, 0.8914, 0.8915, 0.8916, 0.8916, 0.8916, 0.8916, 0.8916, 0.8915, 0.8914, 0.8913, 0.8912, 0.8911, 0.8909, 0.8908, 0.8907, 0.8906, 0.8905, 0.8904, 0.8903, 0.8903, 0.05243, 0.05241, 0.05251, 0.05263, 0.0528, 0.053, 0.05323, 0.05348, 0.05374, 0.05399, 0.05424, 0.05446, 0.05466, 0.05482, 0.05494, 0.05501, 0.05504, 0.05501, 0.05494, 0.05482, 0.05466, 0.05446, 0.05424, 0.05399, 0.05374, 0.05348, 0.05323, 0.053, 0.0528, 0.05263, 0.05251, 0.05243]): _vg.add([_i], _w, 'REPLACE')
_vg = ob_cylinder.vertex_groups.new(name='Bone.003')
for _i, _w in zip([0, 1, 2, 3, 4, 5, 6, 7, 8, 9, 10, 11, 12, 13, 14, 15, 16, 17, 18, 19, 20, 21, 22, 23, 24, 25, 26, 27, 28, 29, 30, 31, 32, 33, 34, 35, 36, 37, 38, 39, 40, 41, 42, 43, 44, 45, 46, 47, 48, 49, 50, 51, 52, 53, 54, 55, 56, 57, 58, 59, 60, 61, 62, 63, 128, 129, 130, 131, 132, 133, 134, 135, 136, 137, 138, 139, 140, 141, 142, 143, 144, 145, 146, 147, 148, 149, 150, 151, 152, 153, 154, 155, 156, 157, 158, 159], [0.05084, 0.8908, 0.05083, 0.8909, 0.05078, 0.8909, 0.05071, 0.891, 0.05061, 0.891, 0.05049, 0.8911, 0.05035, 0.8912, 0.05019, 0.8914, 0.05003, 0.8915, 0.04974, 0.8916, 0.04943, 0.8917, 0.04914, 0.8918, 0.04888, 0.8919, 0.04867, 0.892, 0.04851, 0.892, 0.04841, 0.8921, 0.04837, 0.8921, 0.0484, 0.8921, 0.04849, 0.892, 0.04864, 0.892, 0.04884, 0.8919, 0.04909, 0.8918, 0.04938, 0.8917, 0.04969, 0.8916, 0.05, 0.8915, 0.05017, 0.8913, 0.05032, 0.8912, 0.05046, 0.8911, 0.05059, 0.891, 0.05069, 0.8909, 0.05077, 0.8909, 0.05082, 0.8909, 0.0524, 0.0524, 0.05239, 0.05236, 0.05233, 0.05229, 0.05224, 0.0522, 0.05214, 0.05209, 0.05204, 0.052, 0.05196, 0.05193, 0.0519, 0.05189, 0.05188, 0.05189, 0.0519, 0.05193, 0.05196, 0.052, 0.05204, 0.05209, 0.05214, 0.05219, 0.05224, 0.05229, 0.05233, 0.05236, 0.05238, 0.0524]): _vg.add([_i], _w, 'REPLACE')
_vg = ob_cylinder.vertex_groups.new(name='Bone.004')
for _i, _w in zip([0, 1, 2, 3, 4, 5, 6, 7, 8, 9, 10, 11, 12, 13, 14, 15, 16, 17, 18, 19, 20, 21, 22, 23, 24, 25, 26, 27, 28, 29, 30, 31, 32, 33, 34, 35, 36, 37, 38, 39, 40, 41, 42, 43, 44, 45, 46, 47, 48, 49, 50, 51, 52, 53, 54, 55, 56, 57, 58, 59, 60, 61, 62, 63, 64, 65, 66, 67, 68, 69, 70, 71, 72, 73, 74, 75, 76, 77, 78, 79, 80, 81, 82, 83, 84, 85, 86, 87, 88, 89, 90, 91, 92, 93, 94, 95], [0.8911, 0.05062, 0.8912, 0.05061, 0.8912, 0.0506, 0.8914, 0.05058, 0.8916, 0.05055, 0.8919, 0.05051, 0.8922, 0.05047, 0.8925, 0.05043, 0.8928, 0.05038, 0.8932, 0.05034, 0.8935, 0.05029, 0.8938, 0.05025, 0.8941, 0.05022, 0.8943, 0.05019, 0.8945, 0.05017, 0.8946, 0.05016, 0.8946, 0.05016, 0.8946, 0.05016, 0.8945, 0.05018, 0.8943, 0.0502, 0.8941, 0.05023, 0.8939, 0.05026, 0.8936, 0.05031, 0.8932, 0.05035, 0.8929, 0.05039, 0.8926, 0.05044, 0.8922, 0.05048, 0.8919, 0.05052, 0.8917, 0.05056, 0.8914, 0.05058, 0.8913, 0.0506, 0.8912, 0.05062, 0.05233, 0.05231, 0.05224, 0.05212, 0.05197, 0.05178, 0.05157, 0.05134, 0.05109, 0.05085, 0.05061, 0.0504, 0.0502, 0.05005, 0.04986, 0.04971, 0.04966, 0.04971, 0.04986, 0.05005, 0.05021, 0.0504, 0.05062, 0.05085, 0.0511, 0.05134, 0.05157, 0.05179, 0.05197, 0.05212, 0.05224, 0.05231]): _vg.add([_i], _w, 'REPLACE')
_vg = ob_cylinder.vertex_groups.new(name='Bone.005')
for _i, _w in zip([0, 2, 4, 6, 8, 10, 12, 14, 16, 18, 20, 22, 24, 26, 28, 30, 32, 34, 36, 38, 40, 42, 44, 46, 48, 50, 52, 54, 56, 58, 60, 62, 64, 65, 66, 67, 68, 69, 70, 71, 72, 73, 74, 75, 76, 77, 78, 79, 80, 81, 82, 83, 84, 85, 86, 87, 88, 89, 90, 91, 92, 93, 94, 95, 96, 97, 98, 99, 100, 101, 102, 103, 104, 105, 106, 107, 108, 109, 110, 111, 112, 113, 114, 115, 116, 117, 118, 119, 120, 121, 122, 123, 124, 125, 126, 127], [0.05172, 0.05171, 0.05167, 0.0516, 0.05151, 0.0514, 0.05128, 0.05114, 0.051, 0.05085, 0.05071, 0.05058, 0.05047, 0.05037, 0.0503, 0.05025, 0.05024, 0.05025, 0.05029, 0.05036, 0.05045, 0.05056, 0.05069, 0.05082, 0.05097, 0.05111, 0.05125, 0.05138, 0.05149, 0.05159, 0.05166, 0.0517, 0.8899, 0.89, 0.8901, 0.8904, 0.8907, 0.8911, 0.8916, 0.8921, 0.8926, 0.8932, 0.8937, 0.8942, 0.8946, 0.8949, 0.8952, 0.8953, 0.8954, 0.8953, 0.8952, 0.8949, 0.8946, 0.8942, 0.8937, 0.8932, 0.8926, 0.8921, 0.8916, 0.8911, 0.8907, 0.8904, 0.8901, 0.89, 0.05428, 0.05428, 0.05427, 0.05425, 0.05423, 0.05421, 0.05418, 0.05415, 0.05411, 0.05408, 0.05405, 0.05402, 0.054, 0.05397, 0.05396, 0.05395, 0.05395, 0.05395, 0.05396, 0.05397, 0.05399, 0.05402, 0.05405, 0.05408, 0.05411, 0.05415, 0.05418, 0.05421, 0.05423, 0.05425, 0.05427, 0.05428]): _vg.add([_i], _w, 'REPLACE')
_vg = ob_cylinder.vertex_groups.new(name='Bone.006')
for _i, _w in zip([64, 65, 66, 67, 68, 69, 70, 71, 72, 73, 74, 75, 76, 77, 78, 79, 80, 81, 82, 83, 84, 85, 86, 87, 88, 89, 90, 91, 92, 93, 94, 95, 96, 97, 98, 99, 100, 101, 102, 103, 104, 105, 106, 107, 108, 109, 110, 111, 112, 113, 114, 115, 116, 117, 118, 119, 120, 121, 122, 123, 124, 125, 126, 127, 192, 193, 194, 195, 196, 197, 198, 199, 200, 201, 202, 203, 204, 205, 206, 207, 208, 209, 210, 211, 212, 213, 214, 215, 216, 217, 218, 219, 220, 221, 222, 223, 224, 225, 226, 227, 228, 229, 230, 231, 232, 233, 234, 235, 236, 237, 238, 239, 240, 241, 242, 243, 244, 245, 246, 247, 248, 249, 250, 251, 252, 253, 254, 255, 320, 321, 322, 323, 324, 325, 326, 327, 328, 329, 330, 331, 332, 333, 334, 335, 336, 337, 338, 339, 340, 341, 342, 343, 344, 345, 346, 347, 348, 349, 350, 351, 384, 385, 386, 387, 388, 389, 390, 391, 392, 393, 394, 395, 396, 397, 398, 399, 400, 401, 402, 403, 404, 405, 406, 407, 408, 409, 410, 411, 412, 413, 414, 415, 416, 417, 418, 419, 420, 421, 422, 423, 424, 425, 426, 427, 428, 429, 430, 431, 432, 433, 434, 435, 436, 437, 438, 439, 440, 441, 442, 443, 444, 445, 446, 447], [0.0546, 0.05458, 0.0545, 0.05438, 0.05421, 0.054, 0.05377, 0.05351, 0.05324, 0.05297, 0.05271, 0.05247, 0.05226, 0.05209, 0.05196, 0.05188, 0.05185, 0.05188, 0.05196, 0.05209, 0.05226, 0.05247, 0.05271, 0.05297, 0.05324, 0.05351, 0.05377, 0.054, 0.05421, 0.05438, 0.0545, 0.05458, 0.9424, 0.9424, 0.9424, 0.9424, 0.9424, 0.9425, 0.9425, 0.9426, 0.9426, 0.9427, 0.9427, 0.9427, 0.9428, 0.9428, 0.9428, 0.9429, 0.9429, 0.9429, 0.9428, 0.9428, 0.9428, 0.9427, 0.9427, 0.9427, 0.9426, 0.9426, 0.9425, 0.9425, 0.9424, 0.9424, 0.9424, 0.9424, 0.9958, 0.9936, 0.9936, 0.9958, 0.9936, 0.9958, 0.9936, 0.9958, 0.9936, 0.9958, 0.9936, 0.9958, 0.9936, 0.9958, 0.9936, 0.9959, 0.9937, 0.9959, 0.9937, 0.9958, 0.9937, 0.9958, 0.9937, 0.9959, 0.9937, 0.9959, 0.9937, 0.9959, 0.9937, 0.9959, 0.9937, 0.9959, 0.9937, 0.9959, 0.9937, 0.9959, 0.9937, 0.9959, 0.9937, 0.9959, 0.9937, 0.9959, 0.9937, 0.9959, 0.9937, 0.9959, 0.9937, 0.9959, 0.9937, 0.9959, 0.9936, 0.9958, 0.9936, 0.9958, 0.9936, 0.9958, 0.9936, 0.9958, 0.9936, 0.9958, 0.9936, 0.9958, 0.9936, 0.9958, 0.9963, 0.9962, 0.9962, 0.9962, 0.9962, 0.9963, 0.9963, 0.9963, 0.9963, 0.9963, 0.9963, 0.9963, 0.9963, 0.9963, 0.9963, 0.9963, 0.9963, 0.9963, 0.9963, 0.9963, 0.9963, 0.9963, 0.9963, 0.9963, 0.9963, 0.9963, 0.9963, 0.9962, 0.9962, 0.9963, 0.9963, 0.9963, 0.9976, 0.9967, 0.9976, 0.9967, 0.9975, 0.9967, 0.9975, 0.9967, 0.9975, 0.9967, 0.9976, 0.9967, 0.9977, 0.9967, 0.9978, 0.9968, 0.9977, 0.9967, 0.9976, 0.9967, 0.9976, 0.9967, 0.9976, 0.9967, 0.9976, 0.9967, 0.9976, 0.9967, 0.9977, 0.9968, 0.9978, 0.9968, 0.9977, 0.9968, 0.9976, 0.9967, 0.9976, 0.9967, 0.9976, 0.9967, 0.9976, 0.9967, 0.9976, 0.9967, 0.9977, 0.9968, 0.9978, 0.9968, 0.9977, 0.9967, 0.9976, 0.9967, 0.9975, 0.9967, 0.9975, 0.9967, 0.9975, 0.9967, 0.9976, 0.9967, 0.9976, 0.9967, 0.9978, 0.9967]): _vg.add([_i], _w, 'REPLACE')
_m = ob_cylinder.modifiers.new('Armature', 'ARMATURE')
_m.object = ob_armature
ob_armature.location = (0.0, -6.51, 1.964)
ob_armature.rotation_euler = (-1.553, -0.0, 0.0)
ob_armature.scale = (1.448, 1.448, 1.448)

# ---- collection membership
col_collection.objects.link(ob_cylinder)
col_collection.objects.link(ob_armature)

# ---- scene / render settings (as saved in the file)
scene.frame_start = 1; scene.frame_end = 250; scene.frame_set(196)
scene.render.engine = 'BLENDER_EEVEE_NEXT'
bpy.context.view_layer.update()

# ---- added for rendering (the .blend has no active camera and no usable light): camera, sun
cam_auto = bpy.data.cameras.new('AutoCamera')
cam_auto.lens = 50.0
cam_auto.sensor_width = 36.0
cam_auto.clip_end = 1000.0
ob_auto_camera = bpy.data.objects.new('AutoCamera', cam_auto)
scene.collection.objects.link(ob_auto_camera)
ob_auto_camera.location = (13.905, -15.957, 12.5423)
ob_auto_camera.rotation_euler = (1.09748, -7.21219e-08, 0.694738)
scene.camera = ob_auto_camera
light_auto_sun = bpy.data.lights.new('AutoSun', 'SUN')
light_auto_sun.energy = 3.0
light_auto_sun.angle = 0.0523599
ob_auto_sun = bpy.data.objects.new('AutoSun', light_auto_sun)
scene.collection.objects.link(ob_auto_sun)
ob_auto_sun.rotation_euler = (0.872665, 0.174533, 0.523599)
bpy.context.view_layer.update()
